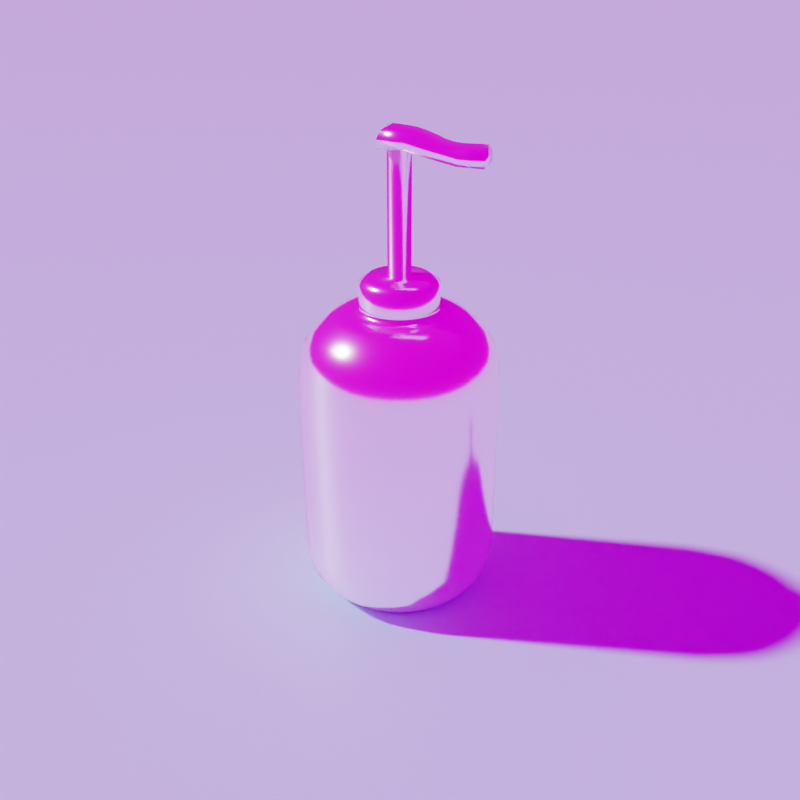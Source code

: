 # Source: SOAP.blend  (saved by Blender 2.82.7; exported with 4.5.12 LTS)
import bpy
from mathutils import Matrix  # noqa: F401  (used for matrix-valued properties, if any)

bpy.ops.wm.read_factory_settings(use_empty=True)
scene = bpy.context.scene
scene.name = 'Scene'

# ---- collections
col_collection = bpy.data.collections.new('Collection'); scene.collection.children.link(col_collection)

# ---- images (referenced by path relative to the original .blend; pixels are not part of the script)
import os
ASSET_DIR = os.environ.get("B2B_ASSET_DIR", "")  # directory of the original .blend (textures are referenced by path, not embedded)
HERE = os.path.dirname(os.path.abspath(__file__))  # packed textures are extracted next to this script under _unpacked/

def load_image(name, relpath, width, height, colorspace="sRGB"):
    """Load a texture the original file referenced (path relative to the .blend, or extracted next to this script)."""
    p = next((c for c in (os.path.join(HERE, relpath), os.path.join(ASSET_DIR, relpath)) if relpath and os.path.exists(c)), "")
    if p:
        img = bpy.data.images.load(p, check_existing=True)
        img.name = name
    else:  # same state as the original file: an image datablock whose file is absent (Cycles renders it pink)
        img = bpy.data.images.new(name, width, height)
        img.source = "FILE"
        img.filepath = "//" + (relpath or name)
    img.colorspace_settings.name = colorspace
    return img
img_cylinder_png = load_image('Cylinder.png', 'Cylinder.png', 1024, 1024, 'sRGB')
img_chinese_garden_1k_hdr = load_image('chinese_garden_1k.hdr', 'chinese_garden_1k.hdr', 1024, 1024, 'Linear Rec.709')

# ---- materials (node trees are filled in below, after node groups)
mat_material_001 = bpy.data.materials.new('Material.001')
mat_material_002 = bpy.data.materials.new('Material.002')

# ---- material node trees
mat_material_001.use_nodes = True; mat_material_001.node_tree.nodes.clear()
_N = mat_material_001.node_tree.nodes; _L = mat_material_001.node_tree.links
n0 = _N.new('ShaderNodeTexImage'); n0.name = 'Image Texture'; n0.location = (-330, 284)
n0.width = 200
n0.image = img_cylinder_png
n1 = _N.new('ShaderNodeOutputMaterial'); n1.name = 'Material Output'; n1.location = (300, 300)
n2 = _N.new('ShaderNodeBsdfPrincipled'); n2.name = 'Principled BSDF'; n2.location = (10, 300)
n2.distribution = 'GGX'
n2.subsurface_method = 'BURLEY'
n2.inputs[2].default_value = 0.1523
n2.inputs[3].default_value = 0.05
n2.inputs[19].default_value = 0.25
n2.inputs[20].default_value = 0.1705
n2.inputs[24].default_value = 0.06455
n2.inputs[27].default_value = (0.0, 0.0, 0.0, 1.0)
n2.inputs[28].default_value = 1.0
_L.new(n2.outputs[0], n1.inputs[0])
_L.new(n0.outputs[0], n2.inputs[0])
n1.is_active_output = True
mat_material_002.use_nodes = True; mat_material_002.node_tree.nodes.clear()
_N = mat_material_002.node_tree.nodes; _L = mat_material_002.node_tree.links
n0 = _N.new('ShaderNodeOutputMaterial'); n0.name = 'Material Output'; n0.location = (300, 300)
n1 = _N.new('ShaderNodeBsdfPrincipled'); n1.name = 'Principled BSDF'; n1.location = (10, 300)
n1.distribution = 'GGX'
n1.subsurface_method = 'BURLEY'
n1.inputs[0].default_value = (0.4726, 0.8464, 1.0, 1.0)
n1.inputs[3].default_value = 1.45
n1.inputs[27].default_value = (0.0, 0.0, 0.0, 1.0)
n1.inputs[28].default_value = 1.0
_L.new(n1.outputs[0], n0.inputs[0])
n0.is_active_output = True

# ---- world
world_world = bpy.data.worlds.new('World'); scene.world = world_world
world_world.use_nodes = True; world_world.node_tree.nodes.clear()
_N = world_world.node_tree.nodes; _L = world_world.node_tree.links
n0 = _N.new('ShaderNodeOutputWorld'); n0.name = 'World Output'; n0.location = (300, 300)
n1 = _N.new('ShaderNodeBackground'); n1.name = 'Background'; n1.location = (10, 300)
n2 = _N.new('ShaderNodeTexEnvironment'); n2.name = 'Environment Texture'; n2.location = (-280, 260)
n2.image = img_chinese_garden_1k_hdr
_L.new(n1.outputs[0], n0.inputs[0])
_L.new(n2.outputs[0], n1.inputs[0])
n0.is_active_output = True
world_world.color = (0.05088, 0.05088, 0.05088)
world_world.use_sun_shadow = False
world_world.sun_shadow_jitter_overblur = 0.0

# ---- cameras
cam_camera = bpy.data.cameras.new('Camera')
cam_camera.clip_end = 100.0
cam_camera.ortho_scale = 7.314

# ---- meshes
me_cylinder_001 = bpy.data.meshes.new('Cylinder.001')
me_cylinder_001.from_pydata([(0.0, 1.0, -1.0), (0.0, 1.0, 1.0), (0.1951, 0.9808, -1.0), (0.1951, 0.9808, 1.0), (0.3827, 0.9239, -1.0), (0.3827, 0.9239, 1.0), (0.5556, 0.8315, -1.0), (0.5556, 0.8315, 1.0), (0.7071, 0.7071, -1.0), (0.7071, 0.7071, 1.0), (0.8315, 0.5556, -1.0), (0.8315, 0.5556, 1.0), (0.9239, 0.3827, -1.0), (0.9239, 0.3827, 1.0), (0.9808, 0.1951, -1.0), (0.9808, 0.1951, 1.0), (1.0, 7.55e-08, -1.0), (1.0, 7.55e-08, 1.0), (0.9808, -0.1951, -1.0), (0.9808, -0.1951, 1.0), (0.9239, -0.3827, -1.0), (0.9239, -0.3827, 1.0), (0.8315, -0.5556, -1.0), (0.8315, -0.5556, 1.0), (0.7071, -0.7071, -1.0), (0.7071, -0.7071, 1.0), (0.5556, -0.8315, -1.0), (0.5556, -0.8315, 1.0), (0.3827, -0.9239, -1.0), (0.3827, -0.9239, 1.0), (0.1951, -0.9808, -1.0), (0.1951, -0.9808, 1.0), (-3.258e-07, -1.0, -1.0), (-3.258e-07, -1.0, 1.0), (-0.1951, -0.9808, -1.0), (-0.1951, -0.9808, 1.0), (-0.3827, -0.9239, -1.0), (-0.3827, -0.9239, 1.0), (-0.5556, -0.8315, -1.0), (-0.5556, -0.8315, 1.0), (-0.7071, -0.7071, -1.0), (-0.7071, -0.7071, 1.0), (-0.8315, -0.5556, -1.0), (-0.8315, -0.5556, 1.0), (-0.9239, -0.3827, -1.0), (-0.9239, -0.3827, 1.0), (-0.9808, -0.1951, -1.0), (-0.9808, -0.1951, 1.0), (-1.0, 9.656e-07, -1.0), (-1.0, 9.656e-07, 1.0), (-0.9808, 0.1951, -1.0), (-0.9808, 0.1951, 1.0), (-0.9239, 0.3827, -1.0), (-0.9239, 0.3827, 1.0), (-0.8315, 0.5556, -1.0), (-0.8315, 0.5556, 1.0), (-0.7071, 0.7071, -1.0), (-0.7071, 0.7071, 1.0), (-0.5556, 0.8315, -1.0), (-0.5556, 0.8315, 1.0), (-0.3827, 0.9239, -1.0), (-0.3827, 0.9239, 1.0), (-0.1951, 0.9808, -1.0), (-0.1951, 0.9808, 1.0), (1.243e-09, 0.8337, 1.406), (0.1627, 0.8177, 1.406), (0.3191, 0.7703, 1.406), (0.4632, 0.6932, 1.406), (0.5895, 0.5895, 1.406), (0.6932, 0.4632, 1.406), (0.7703, 0.3191, 1.406), (0.8177, 0.1627, 1.406), (0.8337, 1.15e-07, 1.406), (0.8177, -0.1627, 1.406), (0.7703, -0.3191, 1.406), (0.6932, -0.4632, 1.406), (0.5895, -0.5895, 1.406), (0.4632, -0.6932, 1.406), (0.3191, -0.7703, 1.406), (0.1627, -0.8177, 1.406), (-2.704e-07, -0.8337, 1.406), (-0.1627, -0.8177, 1.406), (-0.3191, -0.7703, 1.406), (-0.4632, -0.6932, 1.406), (-0.5895, -0.5895, 1.406), (-0.6932, -0.4632, 1.406), (-0.7703, -0.3191, 1.406), (-0.8177, -0.1627, 1.406), (-0.8337, 8.571e-07, 1.406), (-0.8177, 0.1627, 1.406), (-0.7703, 0.3191, 1.406), (-0.6932, 0.4632, 1.406), (-0.5895, 0.5895, 1.406), (-0.4632, 0.6932, 1.406), (-0.3191, 0.7703, 1.406), (-0.1627, 0.8177, 1.406), (2.182e-08, 0.8337, -1.406), (0.1627, 0.8177, -1.406), (0.3191, 0.7703, -1.406), (0.4632, 0.6932, -1.406), (0.5895, 0.5895, -1.406), (0.6932, 0.4632, -1.406), (0.7703, 0.3191, -1.406), (0.8177, 0.1627, -1.406), (0.8337, 1.162e-07, -1.406), (0.8177, -0.1627, -1.406), (0.7703, -0.3191, -1.406), (0.6932, -0.4632, -1.406), (0.5895, -0.5895, -1.406), (0.4632, -0.6932, -1.406), (0.3191, -0.7703, -1.406), (0.1627, -0.8177, -1.406), (-2.498e-07, -0.8337, -1.406), (-0.1627, -0.8177, -1.406), (-0.3191, -0.7703, -1.406), (-0.4632, -0.6932, -1.406), (-0.5895, -0.5895, -1.406), (-0.6932, -0.4632, -1.406), (-0.7703, -0.3191, -1.406), (-0.8177, -0.1627, -1.406), (-0.8337, 8.583e-07, -1.406), (-0.8177, 0.1627, -1.406), (-0.7703, 0.3191, -1.406), (-0.6932, 0.4632, -1.406), (-0.5895, 0.5895, -1.406), (-0.4632, 0.6932, -1.406), (-0.3191, 0.7703, -1.406), (-0.1627, 0.8177, -1.406), (2.32e-08, 0.6696, 1.549), (0.1306, 0.6567, 1.549), (0.2562, 0.6186, 1.549), (0.372, 0.5567, 1.549), (0.4735, 0.4735, 1.549), (0.5567, 0.372, 1.549), (0.6186, 0.2562, 1.549), (0.6567, 0.1306, 1.549), (0.6696, 1.578e-07, 1.549), (0.6567, -0.1306, 1.549), (0.6186, -0.2562, 1.549), (0.5567, -0.372, 1.549), (0.4735, -0.4735, 1.549), (0.372, -0.5567, 1.549), (0.2562, -0.6186, 1.549), (0.1306, -0.6567, 1.549), (-1.95e-07, -0.6696, 1.549), (-0.1306, -0.6567, 1.549), (-0.2562, -0.6186, 1.549), (-0.372, -0.5567, 1.549), (-0.4735, -0.4735, 1.549), (-0.5567, -0.372, 1.549), (-0.6186, -0.2562, 1.549), (-0.6567, -0.1306, 1.549), (-0.6696, 7.538e-07, 1.549), (-0.6567, 0.1306, 1.549), (-0.6186, 0.2562, 1.549), (-0.5567, 0.372, 1.549), (-0.4735, 0.4735, 1.549), (-0.372, 0.5567, 1.549), (-0.2562, 0.6186, 1.549), (-0.1306, 0.6567, 1.549), (4.711e-08, 0.6696, -1.549), (0.1306, 0.6567, -1.549), (0.2562, 0.6186, -1.549), (0.372, 0.5567, -1.549), (0.4735, 0.4735, -1.549), (0.5567, 0.372, -1.549), (0.6186, 0.2562, -1.549), (0.6567, 0.1306, -1.549), (0.6696, 1.544e-07, -1.549), (0.6567, -0.1306, -1.549), (0.6186, -0.2562, -1.549), (0.5567, -0.372, -1.549), (0.4735, -0.4735, -1.549), (0.372, -0.5567, -1.549), (0.2562, -0.6186, -1.549), (0.1306, -0.6567, -1.549), (-1.711e-07, -0.6696, -1.549), (-0.1306, -0.6567, -1.549), (-0.2562, -0.6186, -1.549), (-0.372, -0.5567, -1.549), (-0.4735, -0.4735, -1.549), (-0.5567, -0.372, -1.549), (-0.6186, -0.2562, -1.549), (-0.6567, -0.1306, -1.549), (-0.6696, 7.504e-07, -1.549), (-0.6567, 0.1306, -1.549), (-0.6186, 0.2562, -1.549), (-0.5567, 0.372, -1.549), (-0.4735, 0.4735, -1.549), (-0.372, 0.5567, -1.549), (-0.2562, 0.6186, -1.549), (-0.1306, 0.6567, -1.549), (0.8786, 0.3639, 1.248), (0.9328, 0.1855, 1.248), (0.1855, -0.9328, 1.248), (-3.126e-07, -0.951, 1.248), (-0.951, 9.336e-07, 1.248), (-0.9328, 0.1855, 1.248), (0.3639, 0.8786, 1.248), (0.5284, 0.7908, 1.248), (0.7908, -0.5284, 1.248), (0.6725, -0.6725, 1.248), (-0.6725, -0.6725, 1.248), (-0.7908, -0.5284, 1.248), (-0.5284, 0.7908, 1.248), (-0.3639, 0.8786, 1.248), (0.951, 8.704e-08, 1.248), (-0.1855, -0.9328, 1.248), (-0.8786, 0.3639, 1.248), (0.6725, 0.6725, 1.248), (0.5284, -0.7908, 1.248), (-0.8786, -0.3639, 1.248), (-0.1855, 0.9328, 1.248), (0.9328, -0.1855, 1.248), (-0.3639, -0.8786, 1.248), (-0.7908, 0.5284, 1.248), (0.7908, 0.5284, 1.248), (0.3639, -0.8786, 1.248), (-0.9328, -0.1855, 1.248), (-2.757e-09, 0.951, 1.248), (0.1855, 0.9328, 1.248), (0.8786, -0.3639, 1.248), (-0.5284, -0.7908, 1.248), (-0.6725, 0.6725, 1.248), (0.5284, 0.7908, -1.248), (0.3639, 0.8786, -1.248), (0.6725, -0.6725, -1.248), (0.7908, -0.5284, -1.248), (-0.7908, -0.5284, -1.248), (-0.6725, -0.6725, -1.248), (-0.3639, 0.8786, -1.248), (-0.5284, 0.7908, -1.248), (0.951, 8.769e-08, -1.248), (0.9328, 0.1855, -1.248), (-0.1855, -0.9328, -1.248), (-3.02e-07, -0.951, -1.248), (-0.8786, 0.3639, -1.248), (-0.9328, 0.1855, -1.248), (0.6725, 0.6725, -1.248), (0.5284, -0.7908, -1.248), (-0.8786, -0.3639, -1.248), (-0.1855, 0.9328, -1.248), (0.9328, -0.1855, -1.248), (-0.3639, -0.8786, -1.248), (-0.7908, 0.5284, -1.248), (0.7908, 0.5284, -1.248), (0.3639, -0.8786, -1.248), (-0.9328, -0.1855, -1.248), (0.1855, 0.9328, -1.248), (7.917e-09, 0.951, -1.248), (0.8786, -0.3639, -1.248), (-0.5284, -0.7908, -1.248), (-0.6725, 0.6725, -1.248), (0.8786, 0.3639, -1.248), (0.1855, -0.9328, -1.248), (-0.951, 9.342e-07, -1.248), (6.269e-08, 0.5173, -1.611), (0.1009, 0.5073, -1.611), (0.198, 0.4779, -1.611), (0.2874, 0.4301, -1.611), (0.3658, 0.3658, -1.611), (0.4301, 0.2874, -1.611), (0.4779, 0.198, -1.611), (0.5073, 0.1009, -1.611), (0.5173, 1.888e-07, -1.611), (0.5073, -0.1009, -1.611), (0.4779, -0.198, -1.611), (0.4301, -0.2874, -1.611), (0.3658, -0.3658, -1.611), (0.2874, -0.4301, -1.611), (0.198, -0.4779, -1.611), (0.1009, -0.5073, -1.611), (-1.059e-07, -0.5173, -1.611), (-0.1009, -0.5073, -1.611), (-0.198, -0.4779, -1.611), (-0.2874, -0.4301, -1.611), (-0.3658, -0.3658, -1.611), (-0.4301, -0.2874, -1.611), (-0.4779, -0.198, -1.611), (-0.5073, -0.1009, -1.611), (-0.5173, 6.492e-07, -1.611), (-0.5073, 0.1009, -1.611), (-0.4779, 0.198, -1.611), (-0.4301, 0.2874, -1.611), (-0.3658, 0.3658, -1.611), (-0.2874, 0.4301, -1.611), (-0.198, 0.4779, -1.611), (-0.1009, 0.5073, -1.611), (7.981e-08, 0.3968, -1.611), (0.07741, 0.3892, -1.611), (0.1518, 0.3666, -1.611), (0.2204, 0.3299, -1.611), (0.2806, 0.2806, -1.611), (0.3299, 0.2204, -1.611), (0.3666, 0.1518, -1.611), (0.3892, 0.07741, -1.611), (0.3968, 2.168e-07, -1.611), (0.3892, -0.07741, -1.611), (0.3666, -0.1518, -1.611), (0.3299, -0.2204, -1.611), (0.2806, -0.2806, -1.611), (0.2204, -0.3299, -1.611), (0.1518, -0.3666, -1.611), (0.07741, -0.3892, -1.611), (-4.948e-08, -0.3968, -1.611), (-0.07741, -0.3892, -1.611), (-0.1518, -0.3666, -1.611), (-0.2204, -0.3299, -1.611), (-0.2806, -0.2806, -1.611), (-0.3299, -0.2204, -1.611), (-0.3666, -0.1518, -1.611), (-0.3892, -0.07741, -1.611), (-0.3968, 5.7e-07, -1.611), (-0.3892, 0.07741, -1.611), (-0.3666, 0.1518, -1.611), (-0.3299, 0.2204, -1.611), (-0.2806, 0.2806, -1.611), (-0.2204, 0.3299, -1.611), (-0.1518, 0.3666, -1.611), (-0.07741, 0.3892, -1.611), (2.43e-08, 0.3995, -1.892), (0.07795, 0.3919, -1.892), (0.1529, 0.3691, -1.892), (0.222, 0.3322, -1.892), (0.2825, 0.2825, -1.892), (0.3322, 0.222, -1.892), (0.3691, 0.1529, -1.892), (0.3919, 0.07795, -1.892), (0.3995, 2.162e-07, -1.892), (0.3919, -0.07795, -1.892), (0.3691, -0.1529, -1.892), (0.3322, -0.222, -1.892), (0.2825, -0.2825, -1.892), (0.222, -0.3322, -1.892), (0.1529, -0.3691, -1.892), (0.07795, -0.3919, -1.892), (-1.059e-07, -0.3995, -1.892), (-0.07795, -0.3919, -1.892), (-0.1529, -0.3691, -1.892), (-0.222, -0.3322, -1.892), (-0.2825, -0.2825, -1.892), (-0.3322, -0.222, -1.892), (-0.3691, -0.1529, -1.892), (-0.3919, -0.07795, -1.892), (-0.3995, 5.719e-07, -1.892), (-0.3919, 0.07795, -1.892), (-0.3691, 0.1529, -1.892), (-0.3322, 0.222, -1.892), (-0.2825, 0.2825, -1.892), (-0.222, 0.3322, -1.892), (-0.1529, 0.3691, -1.892), (-0.07794, 0.3919, -1.892), (3.132e-08, 0.308, -1.955), (0.06009, 0.3021, -1.955), (0.1179, 0.2846, -1.955), (0.1711, 0.2561, -1.955), (0.2178, 0.2178, -1.955), (0.2561, 0.1711, -1.955), (0.2846, 0.1179, -1.955), (0.3021, 0.06009, -1.955), (0.308, 2.384e-07, -1.955), (0.3021, -0.06009, -1.955), (0.2846, -0.1179, -1.955), (0.2561, -0.1711, -1.955), (0.2178, -0.2178, -1.955), (0.1711, -0.2561, -1.955), (0.1179, -0.2846, -1.955), (0.06009, -0.3021, -1.955), (-6.904e-08, -0.308, -1.955), (-0.06009, -0.3021, -1.955), (-0.1179, -0.2846, -1.955), (-0.1711, -0.2561, -1.955), (-0.2178, -0.2178, -1.955), (-0.2561, -0.1711, -1.955), (-0.2846, -0.1179, -1.955), (-0.3021, -0.06009, -1.955), (-0.308, 5.125e-07, -1.955), (-0.3021, 0.06009, -1.955), (-0.2846, 0.1179, -1.955), (-0.2561, 0.1711, -1.955), (-0.2178, 0.2178, -1.955), (-0.1711, 0.2561, -1.955), (-0.1179, 0.2846, -1.955), (-0.06009, 0.3021, -1.955), (4.282e-08, 0.1167, -1.955), (0.02276, 0.1144, -1.955), (0.04464, 0.1078, -1.955), (0.06481, 0.097, -1.955), (0.08249, 0.08249, -1.955), (0.097, 0.06481, -1.955), (0.1078, 0.04464, -1.955), (0.1144, 0.02276, -1.955), (0.1167, 2.87e-07, -1.955), (0.1144, -0.02276, -1.955), (0.1078, -0.04464, -1.955), (0.097, -0.06481, -1.955), (0.08249, -0.08249, -1.955), (0.06481, -0.09699, -1.955), (0.04464, -0.1078, -1.955), (0.02276, -0.1144, -1.955), (4.806e-09, -0.1167, -1.955), (-0.02276, -0.1144, -1.955), (-0.04464, -0.1078, -1.955), (-0.06481, -0.09699, -1.955), (-0.08249, -0.08249, -1.955), (-0.097, -0.06481, -1.955), (-0.1078, -0.04464, -1.955), (-0.1144, -0.02276, -1.955), (-0.1167, 3.908e-07, -1.955), (-0.1144, 0.02276, -1.955), (-0.1078, 0.04464, -1.955), (-0.09699, 0.06481, -1.955), (-0.08249, 0.08249, -1.955), (-0.06481, 0.097, -1.955), (-0.04464, 0.1078, -1.955), (-0.02276, 0.1144, -1.955), (1.06e-07, 0.1167, -3.28), (0.02276, 0.1144, -3.277), (0.04464, 0.1078, -3.274), (0.06481, 0.097, -3.272), (0.08249, 0.08249, -3.271), (0.097, 0.06481, -3.271), (0.1078, 0.04464, -3.273), (0.1144, 0.02276, -3.276), (0.1167, 2.87e-07, -3.28), (0.1144, -0.02276, -3.276), (0.1078, -0.04464, -3.273), (0.097, -0.06481, -3.271), (0.08249, -0.08249, -3.271), (0.06481, -0.09699, -3.272), (0.04464, -0.1078, -3.274), (0.02276, -0.1144, -3.277), (6.803e-08, -0.1167, -3.28), (-0.02276, -0.1144, -3.283), (-0.04464, -0.1078, -3.287), (-0.06481, -0.09699, -3.292), (-0.08249, -0.08249, -3.297), (-0.09699, -0.06481, -3.302), (-0.1078, -0.04464, -3.308), (-0.1144, -0.02276, -3.314), (-0.1167, 3.908e-07, -3.32), (-0.1144, 0.02276, -3.314), (-0.1078, 0.04464, -3.308), (-0.09699, 0.06481, -3.302), (-0.08249, 0.08249, -3.297), (-0.06481, 0.097, -3.292), (-0.04464, 0.1078, -3.287), (-0.02276, 0.1144, -3.283), (-0.172, -0.1628, -3.207), (-0.172, 0.1628, -3.207), (0.8351, -0.1628, -3.091), (0.8351, 0.1628, -3.091), (0.07978, 0.1628, -3.207), (0.3316, 0.1628, -3.146), (0.5833, 0.1628, -3.093), (0.5833, -0.1628, -3.093), (0.3316, -0.1628, -3.146), (0.07978, -0.1628, -3.207), (-0.08185, -0.07119, -3.395), (-0.172, -0.1628, -3.291), (-0.1456, -0.136, -3.365), (-0.08185, 0.07119, -3.395), (-0.172, 0.1628, -3.291), (-0.1456, 0.136, -3.365), (0.7451, -0.07119, -3.26), (0.8351, -0.1628, -3.176), (0.8088, -0.136, -3.24), (0.7451, 0.07119, -3.26), (0.8351, 0.1628, -3.176), (0.8088, 0.136, -3.24), (0.6733, 0.07119, -3.257), (0.4989, 0.07119, -3.262), (0.5833, 0.1628, -3.169), (0.585, 0.07119, -3.255), (0.587, 0.1241, -3.243), (0.5493, 0.136, -3.233), (0.6323, 0.136, -3.235), (0.416, 0.07119, -3.284), (0.247, 0.07119, -3.349), (0.3316, 0.1628, -3.224), (0.3315, 0.07119, -3.319), (0.3346, 0.1241, -3.302), (0.2974, 0.136, -3.304), (0.3804, 0.136, -3.27), (0.07978, 0.1628, -3.284), (0.1643, 0.07119, -3.371), (-0.01036, 0.07119, -3.391), (0.1286, 0.136, -3.346), (0.08059, 0.1241, -3.365), (0.07814, 0.07119, -3.384), (0.03769, 0.136, -3.355), (-0.01036, -0.07119, -3.391), (0.1643, -0.07119, -3.371), (0.07978, -0.1628, -3.284), (0.07814, -0.07119, -3.384), (0.08059, -0.1241, -3.365), (0.1286, -0.136, -3.346), (0.03769, -0.136, -3.355), (0.247, -0.07119, -3.349), (0.416, -0.07119, -3.284), (0.3316, -0.1628, -3.224), (0.3315, -0.07119, -3.319), (0.3346, -0.1241, -3.302), (0.3804, -0.136, -3.27), (0.2974, -0.136, -3.304), (0.5833, -0.1628, -3.169), (0.4989, -0.07119, -3.262), (0.6733, -0.07119, -3.257), (0.5493, -0.136, -3.233), (0.587, -0.1241, -3.243), (0.585, -0.07119, -3.255), (0.6323, -0.136, -3.235), (0.3304, 0.2208, -1.669), (0.281, 0.281, -1.669), (6.833e-08, 0.3974, -1.669), (-0.07752, 0.3897, -1.669), (-0.2208, -0.3304, -1.669), (-0.1521, -0.3671, -1.669), (0.3671, 0.1521, -1.669), (-0.281, -0.281, -1.669), (0.3897, 0.07752, -1.669), (-0.3304, -0.2208, -1.669), (0.3974, 2.167e-07, -1.669), (-0.3671, -0.1521, -1.669), (0.3897, -0.07752, -1.669), (-0.3897, -0.07752, -1.669), (0.3671, -0.1521, -1.669), (-0.3974, 5.704e-07, -1.669), (0.3304, -0.2208, -1.669), (-0.3897, 0.07752, -1.669), (0.281, -0.281, -1.669), (-0.3671, 0.1521, -1.669), (0.2208, -0.3304, -1.669), (-0.3304, 0.2208, -1.669), (0.1521, -0.3671, -1.669), (0.07752, 0.3897, -1.669), (-0.281, 0.281, -1.669), (0.07752, -0.3897, -1.669), (0.1521, 0.3671, -1.669), (-0.2208, 0.3304, -1.669), (-6.115e-08, -0.3974, -1.669), (0.2208, 0.3304, -1.669), (-0.1521, 0.3671, -1.669), (-0.07752, -0.3897, -1.669)], [], [(0, 1, 3, 2), (2, 3, 5, 4), (4, 5, 7, 6), (6, 7, 9, 8), (8, 9, 11, 10), (10, 11, 13, 12), (12, 13, 15, 14), (14, 15, 17, 16), (16, 17, 19, 18), (18, 19, 21, 20), (20, 21, 23, 22), (22, 23, 25, 24), (24, 25, 27, 26), (26, 27, 29, 28), (28, 29, 31, 30), (30, 31, 33, 32), (32, 33, 35, 34), (34, 35, 37, 36), (36, 37, 39, 38), (38, 39, 41, 40), (40, 41, 43, 42), (42, 43, 45, 44), (44, 45, 47, 46), (46, 47, 49, 48), (48, 49, 51, 50), (50, 51, 53, 52), (52, 53, 55, 54), (54, 55, 57, 56), (56, 57, 59, 58), (58, 59, 61, 60), (193, 192, 70, 71), (60, 61, 63, 62), (62, 63, 1, 0), (225, 224, 99, 98), (126, 127, 191, 190), (195, 194, 79, 80), (197, 196, 88, 89), (199, 198, 66, 67), (201, 200, 75, 76), (203, 202, 84, 85), (205, 204, 93, 94), (206, 193, 71, 72), (207, 195, 80, 81), (208, 197, 89, 90), (209, 199, 67, 68), (210, 201, 76, 77), (211, 203, 85, 86), (212, 205, 94, 95), (213, 206, 72, 73), (214, 207, 81, 82), (215, 208, 90, 91), (216, 209, 68, 69), (217, 210, 77, 78), (218, 211, 86, 87), (220, 219, 64, 65), (219, 212, 95, 64), (221, 213, 73, 74), (222, 214, 82, 83), (223, 215, 91, 92), (192, 216, 69, 70), (194, 217, 78, 79), (196, 218, 87, 88), (198, 220, 65, 66), (200, 221, 74, 75), (202, 222, 83, 84), (204, 223, 92, 93), (80, 79, 143, 144), (227, 226, 108, 107), (229, 228, 117, 116), (231, 230, 126, 125), (233, 232, 104, 103), (235, 234, 113, 112), (237, 236, 122, 121), (224, 238, 100, 99), (226, 239, 109, 108), (228, 240, 118, 117), (230, 241, 127, 126), (232, 242, 105, 104), (234, 243, 114, 113), (236, 244, 123, 122), (238, 245, 101, 100), (239, 246, 110, 109), (240, 247, 119, 118), (249, 248, 97, 96), (241, 249, 96, 127), (242, 250, 106, 105), (243, 251, 115, 114), (244, 252, 124, 123), (245, 253, 102, 101), (246, 254, 111, 110), (247, 255, 120, 119), (248, 225, 98, 97), (250, 227, 107, 106), (251, 229, 116, 115), (252, 231, 125, 124), (253, 233, 103, 102), (254, 235, 112, 111), (255, 237, 121, 120), (129, 128, 159, 158, 157, 156, 155, 154, 153, 152, 151, 150, 149, 148, 147, 146, 145, 144, 143, 142, 141, 140, 139, 138, 137, 136, 135, 134, 133, 132, 131, 130), (184, 185, 281, 280), (100, 101, 165, 164), (81, 80, 144, 145), (127, 96, 160, 191), (101, 102, 166, 165), (82, 81, 145, 146), (102, 103, 167, 166), (83, 82, 146, 147), (103, 104, 168, 167), (84, 83, 147, 148), (104, 105, 169, 168), (85, 84, 148, 149), (105, 106, 170, 169), (86, 85, 149, 150), (106, 107, 171, 170), (87, 86, 150, 151), (107, 108, 172, 171), (88, 87, 151, 152), (108, 109, 173, 172), (89, 88, 152, 153), (109, 110, 174, 173), (90, 89, 153, 154), (110, 111, 175, 174), (91, 90, 154, 155), (65, 64, 128, 129), (111, 112, 176, 175), (92, 91, 155, 156), (66, 65, 129, 130), (112, 113, 177, 176), (93, 92, 156, 157), (67, 66, 130, 131), (113, 114, 178, 177), (94, 93, 157, 158), (68, 67, 131, 132), (114, 115, 179, 178), (95, 94, 158, 159), (69, 68, 132, 133), (115, 116, 180, 179), (64, 95, 159, 128), (70, 69, 133, 134), (116, 117, 181, 180), (71, 70, 134, 135), (117, 118, 182, 181), (72, 71, 135, 136), (118, 119, 183, 182), (73, 72, 136, 137), (119, 120, 184, 183), (74, 73, 137, 138), (120, 121, 185, 184), (75, 74, 138, 139), (121, 122, 186, 185), (76, 75, 139, 140), (122, 123, 187, 186), (96, 97, 161, 160), (77, 76, 140, 141), (123, 124, 188, 187), (97, 98, 162, 161), (78, 77, 141, 142), (124, 125, 189, 188), (98, 99, 163, 162), (79, 78, 142, 143), (125, 126, 190, 189), (99, 100, 164, 163), (59, 57, 223, 204), (41, 39, 222, 202), (23, 21, 221, 200), (5, 3, 220, 198), (49, 47, 218, 196), (31, 29, 217, 194), (13, 11, 216, 192), (57, 55, 215, 223), (39, 37, 214, 222), (21, 19, 213, 221), (1, 63, 212, 219), (3, 1, 219, 220), (47, 45, 211, 218), (29, 27, 210, 217), (11, 9, 209, 216), (55, 53, 208, 215), (37, 35, 207, 214), (19, 17, 206, 213), (63, 61, 205, 212), (45, 43, 203, 211), (27, 25, 201, 210), (9, 7, 199, 209), (53, 51, 197, 208), (35, 33, 195, 207), (17, 15, 193, 206), (61, 59, 204, 205), (43, 41, 202, 203), (25, 23, 200, 201), (7, 5, 198, 199), (51, 49, 196, 197), (33, 31, 194, 195), (15, 13, 192, 193), (48, 50, 237, 255), (30, 32, 235, 254), (12, 14, 233, 253), (56, 58, 231, 252), (38, 40, 229, 251), (20, 22, 227, 250), (2, 4, 225, 248), (46, 48, 255, 247), (28, 30, 254, 246), (10, 12, 253, 245), (54, 56, 252, 244), (36, 38, 251, 243), (18, 20, 250, 242), (62, 0, 249, 241), (0, 2, 248, 249), (44, 46, 247, 240), (26, 28, 246, 239), (8, 10, 245, 238), (52, 54, 244, 236), (34, 36, 243, 234), (16, 18, 242, 232), (60, 62, 241, 230), (42, 44, 240, 228), (24, 26, 239, 226), (6, 8, 238, 224), (50, 52, 236, 237), (32, 34, 234, 235), (14, 16, 232, 233), (58, 60, 230, 231), (40, 42, 228, 229), (22, 24, 226, 227), (4, 6, 224, 225), (257, 258, 290, 289), (171, 172, 268, 267), (185, 186, 282, 281), (172, 173, 269, 268), (186, 187, 283, 282), (173, 174, 270, 269), (160, 161, 257, 256), (187, 188, 284, 283), (174, 175, 271, 270), (161, 162, 258, 257), (188, 189, 285, 284), (175, 176, 272, 271), (162, 163, 259, 258), (189, 190, 286, 285), (176, 177, 273, 272), (163, 164, 260, 259), (190, 191, 287, 286), (177, 178, 274, 273), (164, 165, 261, 260), (191, 160, 256, 287), (178, 179, 275, 274), (165, 166, 262, 261), (179, 180, 276, 275), (166, 167, 263, 262), (180, 181, 277, 276), (167, 168, 264, 263), (181, 182, 278, 277), (168, 169, 265, 264), (182, 183, 279, 278), (169, 170, 266, 265), (183, 184, 280, 279), (170, 171, 267, 266), (513, 512, 325, 324), (284, 285, 317, 316), (271, 272, 304, 303), (258, 259, 291, 290), (285, 286, 318, 317), (272, 273, 305, 304), (259, 260, 292, 291), (286, 287, 319, 318), (273, 274, 306, 305), (260, 261, 293, 292), (287, 256, 288, 319), (274, 275, 307, 306), (261, 262, 294, 293), (275, 276, 308, 307), (262, 263, 295, 294), (276, 277, 309, 308), (263, 264, 296, 295), (277, 278, 310, 309), (264, 265, 297, 296), (278, 279, 311, 310), (265, 266, 298, 297), (279, 280, 312, 311), (266, 267, 299, 298), (280, 281, 313, 312), (267, 268, 300, 299), (281, 282, 314, 313), (268, 269, 301, 300), (282, 283, 315, 314), (269, 270, 302, 301), (256, 257, 289, 288), (283, 284, 316, 315), (270, 271, 303, 302), (327, 328, 360, 359), (515, 514, 320, 351), (517, 516, 339, 338), (512, 518, 326, 325), (516, 519, 340, 339), (518, 520, 327, 326), (519, 521, 341, 340), (520, 522, 328, 327), (521, 523, 342, 341), (522, 524, 329, 328), (523, 525, 343, 342), (524, 526, 330, 329), (525, 527, 344, 343), (526, 528, 331, 330), (527, 529, 345, 344), (528, 530, 332, 331), (529, 531, 346, 345), (530, 532, 333, 332), (531, 533, 347, 346), (532, 534, 334, 333), (514, 535, 321, 320), (533, 536, 348, 347), (534, 537, 335, 334), (535, 538, 322, 321), (536, 539, 349, 348), (537, 540, 336, 335), (538, 541, 323, 322), (539, 542, 350, 349), (540, 543, 337, 336), (541, 513, 324, 323), (542, 515, 351, 350), (543, 517, 338, 337), (362, 363, 395, 394), (341, 342, 374, 373), (328, 329, 361, 360), (342, 343, 375, 374), (329, 330, 362, 361), (343, 344, 376, 375), (330, 331, 363, 362), (344, 345, 377, 376), (331, 332, 364, 363), (345, 346, 378, 377), (332, 333, 365, 364), (346, 347, 379, 378), (333, 334, 366, 365), (320, 321, 353, 352), (347, 348, 380, 379), (334, 335, 367, 366), (321, 322, 354, 353), (348, 349, 381, 380), (335, 336, 368, 367), (322, 323, 355, 354), (349, 350, 382, 381), (336, 337, 369, 368), (323, 324, 356, 355), (350, 351, 383, 382), (337, 338, 370, 369), (324, 325, 357, 356), (351, 320, 352, 383), (338, 339, 371, 370), (325, 326, 358, 357), (339, 340, 372, 371), (326, 327, 359, 358), (340, 341, 373, 372), (397, 398, 430, 429), (376, 377, 409, 408), (363, 364, 396, 395), (377, 378, 410, 409), (364, 365, 397, 396), (378, 379, 411, 410), (365, 366, 398, 397), (352, 353, 385, 384), (379, 380, 412, 411), (366, 367, 399, 398), (353, 354, 386, 385), (380, 381, 413, 412), (367, 368, 400, 399), (354, 355, 387, 386), (381, 382, 414, 413), (368, 369, 401, 400), (355, 356, 388, 387), (382, 383, 415, 414), (369, 370, 402, 401), (356, 357, 389, 388), (383, 352, 384, 415), (370, 371, 403, 402), (357, 358, 390, 389), (371, 372, 404, 403), (358, 359, 391, 390), (372, 373, 405, 404), (359, 360, 392, 391), (373, 374, 406, 405), (360, 361, 393, 392), (374, 375, 407, 406), (361, 362, 394, 393), (375, 376, 408, 407), (416, 417, 418, 419, 420, 421, 422, 423, 424, 425, 426, 427, 428, 429, 430, 431, 432, 433, 434, 435, 436, 437, 438, 439, 440, 441, 442, 443, 444, 445, 446, 447), (384, 385, 417, 416), (411, 412, 444, 443), (398, 399, 431, 430), (385, 386, 418, 417), (412, 413, 445, 444), (399, 400, 432, 431), (386, 387, 419, 418), (413, 414, 446, 445), (400, 401, 433, 432), (387, 388, 420, 419), (414, 415, 447, 446), (401, 402, 434, 433), (388, 389, 421, 420), (415, 384, 416, 447), (402, 403, 435, 434), (389, 390, 422, 421), (403, 404, 436, 435), (390, 391, 423, 422), (404, 405, 437, 436), (391, 392, 424, 423), (405, 406, 438, 437), (392, 393, 425, 424), (406, 407, 439, 438), (393, 394, 426, 425), (407, 408, 440, 439), (394, 395, 427, 426), (408, 409, 441, 440), (395, 396, 428, 427), (409, 410, 442, 441), (396, 397, 429, 428), (410, 411, 443, 442), (493, 457, 448, 459), (479, 453, 454, 472), (465, 450, 455, 505), (462, 449, 452, 484), (468, 451, 450, 465), (452, 449, 448, 457), (451, 454, 455, 450), (454, 453, 456, 455), (453, 452, 457, 456), (459, 448, 449, 462), (500, 456, 457, 493), (484, 452, 453, 479), (472, 454, 451, 468), (505, 455, 456, 500), (470, 467, 464, 507), (485, 478, 498, 492), (477, 471, 506, 499), (470, 473, 474, 476), (471, 475, 474, 473), (472, 476, 474, 475), (477, 480, 481, 483), (478, 482, 481, 480), (479, 483, 481, 482), (484, 487, 488, 490), (485, 489, 488, 487), (486, 490, 488, 489), (491, 494, 495, 497), (492, 496, 495, 494), (493, 497, 495, 496), (498, 501, 502, 504), (499, 503, 502, 501), (500, 504, 502, 503), (505, 508, 509, 511), (506, 510, 509, 508), (507, 511, 509, 510), (461, 458, 460, 463), (463, 460, 459, 462), (486, 461, 463, 490), (490, 463, 462, 484), (464, 467, 469, 466), (466, 469, 468, 465), (507, 464, 466, 511), (511, 466, 465, 505), (467, 470, 476, 469), (469, 476, 472, 468), (471, 477, 483, 475), (475, 483, 479, 472), (478, 485, 487, 482), (482, 487, 484, 479), (458, 491, 497, 460), (460, 497, 493, 459), (492, 498, 504, 496), (496, 504, 500, 493), (499, 506, 508, 503), (503, 508, 505, 500), (485, 492, 494, 489), (489, 494, 491, 486), (477, 499, 501, 480), (480, 501, 498, 478), (470, 507, 510, 473), (473, 510, 506, 471), (461, 486, 491, 458), (305, 306, 517, 543), (318, 319, 515, 542), (291, 292, 513, 541), (304, 305, 543, 540), (317, 318, 542, 539), (290, 291, 541, 538), (303, 304, 540, 537), (316, 317, 539, 536), (289, 290, 538, 535), (302, 303, 537, 534), (315, 316, 536, 533), (288, 289, 535, 514), (301, 302, 534, 532), (314, 315, 533, 531), (300, 301, 532, 530), (313, 314, 531, 529), (299, 300, 530, 528), (312, 313, 529, 527), (298, 299, 528, 526), (311, 312, 527, 525), (297, 298, 526, 524), (310, 311, 525, 523), (296, 297, 524, 522), (309, 310, 523, 521), (295, 296, 522, 520), (308, 309, 521, 519), (294, 295, 520, 518), (307, 308, 519, 516), (293, 294, 518, 512), (306, 307, 516, 517), (319, 288, 514, 515), (292, 293, 512, 513)])
me_cylinder_001.polygons.foreach_set('use_smooth', [True] * 512)
_uv = me_cylinder_001.uv_layers.new(name='UVMap')
_uv.uv.foreach_set('vector', [0.3598, 0.1055, 0.3598, 0.4013, 0.3322, 0.4011, 0.3322, 0.1053, 0.3322, 0.1053, 0.3322, 0.4011, 0.3057, 0.4006, 0.3057, 0.1048, 0.3057, 0.1048, 0.3057, 0.4006, 0.2811, 0.3998, 0.2811, 0.104, 0.2811, 0.104, 0.2811, 0.3998, 0.2596, 0.3987, 0.2596, 0.1029, 0.6989, 0.6018, 0.6989, 0.8981, 0.6775, 0.8982, 0.6775, 0.6019, 0.6775, 0.6019, 0.6775, 0.8982, 0.6531, 0.8983, 0.6531, 0.602, 0.6531, 0.602, 0.6531, 0.8983, 0.6266, 0.8984, 0.6266, 0.6021, 0.6266, 0.6021, 0.6266, 0.8984, 0.5991, 0.8984, 0.5991, 0.6021, 0.5991, 0.6021, 0.5991, 0.8984, 0.5715, 0.8984, 0.5715, 0.6021, 0.5715, 0.6021, 0.5715, 0.8984, 0.545, 0.8983, 0.545, 0.602, 0.545, 0.602, 0.545, 0.8983, 0.5206, 0.8982, 0.5206, 0.6019, 0.5206, 0.6019, 0.5206, 0.8982, 0.4992, 0.8981, 0.4992, 0.6018, 0.01997, 0.3986, 0.01997, 0.1029, 0.04152, 0.1018, 0.04152, 0.3975, 0.04152, 0.3975, 0.04152, 0.1018, 0.06604, 0.1009, 0.06604, 0.3967, 0.06604, 0.3967, 0.06604, 0.1009, 0.0926, 0.1005, 0.0926, 0.3962, 0.0926, 0.3962, 0.0926, 0.1005, 0.1202, 0.1003, 0.1202, 0.3961, 0.1202, 0.3961, 0.1202, 0.1003, 0.1477, 0.1005, 0.1477, 0.3962, 0.1477, 0.3962, 0.1477, 0.1005, 0.1741, 0.101, 0.1741, 0.3968, 0.1741, 0.3968, 0.1741, 0.101, 0.1984, 0.1018, 0.1984, 0.3976, 0.1984, 0.3976, 0.1984, 0.1018, 0.2197, 0.103, 0.2197, 0.3987, 0.6989, 0.1019, 0.6989, 0.3982, 0.6775, 0.3983, 0.6775, 0.102, 0.6775, 0.102, 0.6775, 0.3983, 0.6531, 0.3984, 0.6531, 0.1021, 0.6531, 0.1021, 0.6531, 0.3984, 0.6266, 0.3984, 0.6266, 0.1021, 0.6266, 0.1021, 0.6266, 0.3984, 0.5991, 0.3984, 0.5991, 0.1021, 0.5991, 0.1021, 0.5991, 0.3984, 0.5715, 0.3984, 0.5715, 0.1021, 0.5715, 0.1021, 0.5715, 0.3984, 0.545, 0.3984, 0.545, 0.1021, 0.545, 0.1021, 0.545, 0.3984, 0.5206, 0.3983, 0.5206, 0.102, 0.5206, 0.102, 0.5206, 0.3983, 0.4992, 0.3982, 0.4992, 0.1019, 0.4593, 0.1028, 0.4593, 0.3986, 0.438, 0.3997, 0.438, 0.1039, 0.438, 0.1039, 0.438, 0.3997, 0.4137, 0.4005, 0.4137, 0.1048, 0.6253, 0.935, 0.6505, 0.935, 0.6441, 0.9583, 0.622, 0.9583, 0.4137, 0.1048, 0.4137, 0.4005, 0.3873, 0.4011, 0.3873, 0.1053, 0.3873, 0.1053, 0.3873, 0.4011, 0.3598, 0.4013, 0.3598, 0.1055, 0.3083, 0.06782, 0.2849, 0.06704, 0.294, 0.0428, 0.3145, 0.04348, 0.08933, 0.5384, 0.1109, 0.53, 0.1153, 0.5536, 0.09799, 0.5604, 0.1201, 0.06411, 0.09389, 0.06426, 0.09698, 0.04193, 0.12, 0.0418, 0.5729, 0.4351, 0.5991, 0.4351, 0.5991, 0.4584, 0.5761, 0.4584, 0.2849, 0.436, 0.3083, 0.4368, 0.3145, 0.4592, 0.294, 0.4585, 0.5041, 0.9348, 0.5245, 0.9349, 0.5337, 0.9582, 0.5158, 0.9581, 0.9683, 0.2327, 0.9505, 0.2531, 0.9376, 0.24, 0.9532, 0.2222, 0.411, 0.4368, 0.4342, 0.436, 0.4248, 0.4585, 0.4046, 0.4592, 0.5991, 0.9351, 0.6253, 0.935, 0.622, 0.9583, 0.5991, 0.9583, 0.1463, 0.06429, 0.1201, 0.06411, 0.12, 0.0418, 0.1429, 0.04195, 0.5477, 0.435, 0.5729, 0.4351, 0.5761, 0.4584, 0.554, 0.4583, 0.2644, 0.435, 0.2849, 0.436, 0.294, 0.4585, 0.2761, 0.4576, 0.04531, 0.06551, 0.02482, 0.06655, 0.03643, 0.04393, 0.05439, 0.04302, 0.6505, 0.435, 0.6737, 0.4349, 0.6645, 0.4582, 0.6441, 0.4583, 0.3859, 0.4373, 0.411, 0.4368, 0.4046, 0.4592, 0.3825, 0.4596, 0.5729, 0.935, 0.5991, 0.9351, 0.5991, 0.9583, 0.5761, 0.9583, 0.1714, 0.06479, 0.1463, 0.06429, 0.1429, 0.04195, 0.1649, 0.04239, 0.5245, 0.4349, 0.5477, 0.435, 0.554, 0.4583, 0.5337, 0.4582, 0.6737, 0.9349, 0.694, 0.9348, 0.6823, 0.9581, 0.6645, 0.9582, 0.06863, 0.06473, 0.04531, 0.06551, 0.05439, 0.04302, 0.07484, 0.04234, 0.6253, 0.4351, 0.6505, 0.435, 0.6441, 0.4583, 0.622, 0.4584, 0.3335, 0.4373, 0.3597, 0.4374, 0.3596, 0.4598, 0.3366, 0.4596, 0.3597, 0.4374, 0.3859, 0.4373, 0.3825, 0.4596, 0.3596, 0.4598, 0.5477, 0.935, 0.5729, 0.935, 0.5761, 0.9583, 0.554, 0.9583, 0.1945, 0.06559, 0.1714, 0.06479, 0.1649, 0.04239, 0.1852, 0.04309, 0.9611, 0.05414, 0.9766, 0.07643, 0.9605, 0.08516, 0.9469, 0.06562, 0.6505, 0.935, 0.6737, 0.9349, 0.6645, 0.9582, 0.6441, 0.9583, 0.09389, 0.06426, 0.06863, 0.06473, 0.07484, 0.04234, 0.09698, 0.04193, 0.5991, 0.4351, 0.6253, 0.4351, 0.622, 0.4584, 0.5991, 0.4584, 0.3083, 0.4368, 0.3335, 0.4373, 0.3366, 0.4596, 0.3145, 0.4592, 0.5245, 0.9349, 0.5477, 0.935, 0.554, 0.9583, 0.5337, 0.9582, 0.9505, 0.2531, 0.9294, 0.2694, 0.9191, 0.2543, 0.9376, 0.24, 0.9418, 0.03547, 0.9611, 0.05414, 0.9469, 0.06562, 0.93, 0.04925, 0.8529, 0.2713, 0.8302, 0.2676, 0.8342, 0.244, 0.8525, 0.2469, 0.2579, 0.7206, 0.2425, 0.7429, 0.2285, 0.7315, 0.242, 0.7119, 0.694, 0.06515, 0.6737, 0.06526, 0.6645, 0.04176, 0.6823, 0.04167, 0.4342, 0.06696, 0.411, 0.06776, 0.4046, 0.04343, 0.4248, 0.04273, 0.6253, 0.5654, 0.5991, 0.5654, 0.5991, 0.5419, 0.622, 0.5418, 0.1201, 0.4331, 0.1463, 0.4333, 0.1429, 0.4577, 0.12, 0.4575, 0.5729, 0.06538, 0.5477, 0.06533, 0.554, 0.04183, 0.5761, 0.04187, 0.2849, 0.06704, 0.2644, 0.066, 0.2761, 0.04189, 0.294, 0.0428, 0.02482, 0.4356, 0.04531, 0.4345, 0.05439, 0.4588, 0.03643, 0.4597, 0.6737, 0.06526, 0.6505, 0.06533, 0.6441, 0.04183, 0.6645, 0.04176, 0.411, 0.06776, 0.3859, 0.06826, 0.3825, 0.04387, 0.4046, 0.04343, 0.5991, 0.5654, 0.5729, 0.5654, 0.5761, 0.5418, 0.5991, 0.5419, 0.1463, 0.4333, 0.1714, 0.4338, 0.1649, 0.4581, 0.1429, 0.4577, 0.5477, 0.06533, 0.5245, 0.06526, 0.5337, 0.04176, 0.554, 0.04183, 0.2312, 0.544, 0.249, 0.5643, 0.2342, 0.5749, 0.2186, 0.5571, 0.04531, 0.4345, 0.06863, 0.4337, 0.07484, 0.4581, 0.05439, 0.4588, 0.6505, 0.06533, 0.6253, 0.06538, 0.622, 0.04187, 0.6441, 0.04183, 0.3597, 0.06844, 0.3335, 0.06829, 0.3366, 0.04389, 0.3596, 0.04402, 0.3859, 0.06826, 0.3597, 0.06844, 0.3596, 0.04402, 0.3825, 0.04387, 0.5729, 0.5654, 0.5477, 0.5653, 0.554, 0.5418, 0.5761, 0.5418, 0.1714, 0.4338, 0.1945, 0.4346, 0.1852, 0.4588, 0.1649, 0.4581, 0.5245, 0.06526, 0.5041, 0.06515, 0.5158, 0.04167, 0.5337, 0.04176, 0.6737, 0.5652, 0.6505, 0.5653, 0.6441, 0.5418, 0.6645, 0.5417, 0.06863, 0.4337, 0.09389, 0.4333, 0.09698, 0.4577, 0.07484, 0.4581, 0.6253, 0.06538, 0.5991, 0.0654, 0.5991, 0.04189, 0.622, 0.04187, 0.3335, 0.06829, 0.3083, 0.06782, 0.3145, 0.04348, 0.3366, 0.04389, 0.5477, 0.5653, 0.5245, 0.5652, 0.5337, 0.5417, 0.554, 0.5418, 0.1945, 0.4346, 0.2147, 0.4357, 0.2029, 0.4598, 0.1852, 0.4588, 0.4544, 0.0659, 0.4342, 0.06696, 0.4248, 0.04273, 0.4426, 0.0418, 0.6505, 0.5653, 0.6253, 0.5654, 0.622, 0.5418, 0.6441, 0.5418, 0.09389, 0.4333, 0.1201, 0.4331, 0.12, 0.4575, 0.09698, 0.4577, 0.5991, 0.0654, 0.5729, 0.06538, 0.5761, 0.04187, 0.5991, 0.04189, 0.8445, 0.04968, 0.863, 0.04885, 0.8812, 0.05182, 0.8986, 0.05849, 0.9144, 0.06859, 0.928, 0.08174, 0.9389, 0.09743, 0.9466, 0.1151, 0.951, 0.134, 0.9518, 0.1534, 0.949, 0.1726, 0.9426, 0.1909, 0.933, 0.2075, 0.9205, 0.2218, 0.9056, 0.2333, 0.8889, 0.2415, 0.8709, 0.2461, 0.8525, 0.2469, 0.8342, 0.244, 0.8169, 0.2373, 0.8011, 0.2272, 0.7875, 0.214, 0.7766, 0.1984, 0.7688, 0.1807, 0.7645, 0.1618, 0.7637, 0.1424, 0.7665, 0.1232, 0.7728, 0.1049, 0.7824, 0.0883, 0.7949, 0.07398, 0.8098, 0.06249, 0.8266, 0.05429, 0.04508, 0.6555, 0.04579, 0.6361, 0.06641, 0.6392, 0.06586, 0.6542, 0.2186, 0.5571, 0.2342, 0.5749, 0.2144, 0.5897, 0.2018, 0.5754, 0.8759, 0.2703, 0.8529, 0.2713, 0.8525, 0.2469, 0.8709, 0.2461, 0.1109, 0.53, 0.1337, 0.5262, 0.1336, 0.5506, 0.1153, 0.5536, 0.2342, 0.5749, 0.2463, 0.5955, 0.224, 0.6063, 0.2144, 0.5897, 0.8982, 0.2646, 0.8759, 0.2703, 0.8709, 0.2461, 0.8889, 0.2415, 0.2463, 0.5955, 0.2543, 0.6183, 0.2304, 0.6245, 0.224, 0.6063, 0.9191, 0.2543, 0.8982, 0.2646, 0.8889, 0.2415, 0.9056, 0.2333, 0.2543, 0.6183, 0.2579, 0.6422, 0.2334, 0.6437, 0.2304, 0.6245, 0.9376, 0.24, 0.9191, 0.2543, 0.9056, 0.2333, 0.9205, 0.2218, 0.2579, 0.6422, 0.257, 0.6664, 0.2326, 0.6631, 0.2334, 0.6437, 0.9532, 0.2222, 0.9376, 0.24, 0.9205, 0.2218, 0.933, 0.2075, 0.257, 0.6664, 0.2516, 0.6899, 0.2283, 0.6821, 0.2326, 0.6631, 0.9652, 0.2015, 0.9532, 0.2222, 0.933, 0.2075, 0.9426, 0.1909, 0.2516, 0.6899, 0.242, 0.7119, 0.2206, 0.6997, 0.2283, 0.6821, 0.973, 0.1788, 0.9652, 0.2015, 0.9426, 0.1909, 0.949, 0.1726, 0.242, 0.7119, 0.2285, 0.7315, 0.2098, 0.7155, 0.2206, 0.6997, 0.9766, 0.1548, 0.973, 0.1788, 0.949, 0.1726, 0.9518, 0.1534, 0.2285, 0.7315, 0.2116, 0.748, 0.1962, 0.7287, 0.2098, 0.7155, 0.9756, 0.1306, 0.9766, 0.1548, 0.9518, 0.1534, 0.951, 0.134, 0.2116, 0.748, 0.192, 0.7606, 0.1804, 0.7388, 0.1962, 0.7287, 0.9702, 0.1071, 0.9756, 0.1306, 0.951, 0.134, 0.9466, 0.1151, 0.192, 0.7606, 0.1704, 0.769, 0.1631, 0.7456, 0.1804, 0.7388, 0.9605, 0.08516, 0.9702, 0.1071, 0.9466, 0.1151, 0.9389, 0.09743, 0.843, 0.0257, 0.866, 0.02467, 0.863, 0.04885, 0.8445, 0.04968, 0.1704, 0.769, 0.1477, 0.7728, 0.1448, 0.7486, 0.1631, 0.7456, 0.9469, 0.06562, 0.9605, 0.08516, 0.9389, 0.09743, 0.928, 0.08174, 0.8207, 0.03144, 0.843, 0.0257, 0.8445, 0.04968, 0.8266, 0.05429, 0.1477, 0.7728, 0.1247, 0.7719, 0.1264, 0.7479, 0.1448, 0.7486, 0.93, 0.04925, 0.9469, 0.06562, 0.928, 0.08174, 0.9144, 0.06859, 0.7998, 0.04165, 0.8207, 0.03144, 0.8266, 0.05429, 0.8098, 0.06249, 0.1247, 0.7719, 0.1023, 0.7662, 0.1084, 0.7433, 0.1264, 0.7479, 0.9103, 0.03667, 0.93, 0.04925, 0.9144, 0.06859, 0.8986, 0.05849, 0.7813, 0.05595, 0.7998, 0.04165, 0.8098, 0.06249, 0.7949, 0.07398, 0.1023, 0.7662, 0.08137, 0.7561, 0.0916, 0.7352, 0.1084, 0.7433, 0.8887, 0.02837, 0.9103, 0.03667, 0.8986, 0.05849, 0.8812, 0.05182, 0.7657, 0.07379, 0.7813, 0.05595, 0.7949, 0.07398, 0.7824, 0.0883, 0.08137, 0.7561, 0.06274, 0.7419, 0.07663, 0.7238, 0.0916, 0.7352, 0.866, 0.02467, 0.8887, 0.02837, 0.8812, 0.05182, 0.863, 0.04885, 0.7537, 0.09448, 0.7657, 0.07379, 0.7824, 0.0883, 0.7728, 0.1049, 0.06274, 0.7419, 0.0471, 0.7241, 0.06407, 0.7095, 0.07663, 0.7238, 0.7459, 0.1172, 0.7537, 0.09448, 0.7728, 0.1049, 0.7665, 0.1232, 0.0471, 0.7241, 0.03505, 0.7035, 0.0544, 0.6929, 0.06407, 0.7095, 0.7423, 0.1412, 0.7459, 0.1172, 0.7665, 0.1232, 0.7637, 0.1424, 0.03505, 0.7035, 0.02706, 0.6808, 0.04798, 0.6747, 0.0544, 0.6929, 0.7433, 0.1653, 0.7423, 0.1412, 0.7637, 0.1424, 0.7645, 0.1618, 0.02706, 0.6808, 0.02344, 0.6569, 0.04508, 0.6555, 0.04798, 0.6747, 0.7487, 0.1889, 0.7433, 0.1653, 0.7645, 0.1618, 0.7688, 0.1807, 0.02344, 0.6569, 0.02433, 0.6327, 0.04579, 0.6361, 0.04508, 0.6555, 0.7584, 0.2108, 0.7487, 0.1889, 0.7688, 0.1807, 0.7766, 0.1984, 0.02433, 0.6327, 0.02968, 0.6091, 0.05009, 0.6172, 0.04579, 0.6361, 0.772, 0.2304, 0.7584, 0.2108, 0.7766, 0.1984, 0.7875, 0.214, 0.02968, 0.6091, 0.0393, 0.5871, 0.05781, 0.5995, 0.05009, 0.6172, 0.1337, 0.5262, 0.1567, 0.5272, 0.1521, 0.5513, 0.1336, 0.5506, 0.7889, 0.2467, 0.772, 0.2304, 0.7875, 0.214, 0.8011, 0.2272, 0.0393, 0.5871, 0.05282, 0.5675, 0.06867, 0.5838, 0.05781, 0.5995, 0.1567, 0.5272, 0.179, 0.5328, 0.17, 0.5559, 0.1521, 0.5513, 0.8086, 0.2593, 0.7889, 0.2467, 0.8011, 0.2272, 0.8169, 0.2373, 0.05282, 0.5675, 0.06971, 0.5511, 0.08223, 0.5705, 0.06867, 0.5838, 0.179, 0.5328, 0.2, 0.5429, 0.1868, 0.564, 0.17, 0.5559, 0.8302, 0.2676, 0.8086, 0.2593, 0.8169, 0.2373, 0.8342, 0.244, 0.06971, 0.5511, 0.08933, 0.5384, 0.09799, 0.5604, 0.08223, 0.5705, 0.2, 0.5429, 0.2186, 0.5571, 0.2018, 0.5754, 0.1868, 0.564, 0.438, 0.3997, 0.4593, 0.3986, 0.4544, 0.4349, 0.4342, 0.436, 0.2197, 0.103, 0.1984, 0.1018, 0.1945, 0.06559, 0.2147, 0.06665, 0.5206, 0.8982, 0.545, 0.8983, 0.5477, 0.935, 0.5245, 0.9349, 0.3057, 0.4006, 0.3322, 0.4011, 0.3335, 0.4373, 0.3083, 0.4368, 0.5991, 0.3984, 0.6266, 0.3984, 0.6253, 0.4351, 0.5991, 0.4351, 0.0926, 0.1005, 0.06604, 0.1009, 0.06863, 0.06473, 0.09389, 0.06426, 0.6531, 0.8983, 0.6775, 0.8982, 0.6737, 0.9349, 0.6505, 0.935, 0.4992, 0.3982, 0.5206, 0.3983, 0.5245, 0.4349, 0.5041, 0.4348, 0.1984, 0.1018, 0.1741, 0.101, 0.1714, 0.06479, 0.1945, 0.06559, 0.545, 0.8983, 0.5715, 0.8984, 0.5729, 0.935, 0.5477, 0.935, 0.3598, 0.4013, 0.3873, 0.4011, 0.3859, 0.4373, 0.3597, 0.4374, 0.3322, 0.4011, 0.3598, 0.4013, 0.3597, 0.4374, 0.3335, 0.4373, 0.6266, 0.3984, 0.6531, 0.3984, 0.6505, 0.435, 0.6253, 0.4351, 0.06604, 0.1009, 0.04152, 0.1018, 0.04531, 0.06551, 0.06863, 0.06473, 0.6775, 0.8982, 0.6989, 0.8981, 0.694, 0.9348, 0.6737, 0.9349, 0.5206, 0.3983, 0.545, 0.3984, 0.5477, 0.435, 0.5245, 0.4349, 0.1741, 0.101, 0.1477, 0.1005, 0.1463, 0.06429, 0.1714, 0.06479, 0.5715, 0.8984, 0.5991, 0.8984, 0.5991, 0.9351, 0.5729, 0.935, 0.3873, 0.4011, 0.4137, 0.4005, 0.411, 0.4368, 0.3859, 0.4373, 0.6531, 0.3984, 0.6775, 0.3983, 0.6737, 0.4349, 0.6505, 0.435, 0.04152, 0.1018, 0.01997, 0.1029, 0.02482, 0.06655, 0.04531, 0.06551, 0.2596, 0.3987, 0.2811, 0.3998, 0.2849, 0.436, 0.2644, 0.435, 0.545, 0.3984, 0.5715, 0.3984, 0.5729, 0.4351, 0.5477, 0.435, 0.1477, 0.1005, 0.1202, 0.1003, 0.1201, 0.06411, 0.1463, 0.06429, 0.5991, 0.8984, 0.6266, 0.8984, 0.6253, 0.935, 0.5991, 0.9351, 0.4137, 0.4005, 0.438, 0.3997, 0.4342, 0.436, 0.411, 0.4368, 0.6775, 0.3983, 0.6989, 0.3982, 0.694, 0.4348, 0.6737, 0.4349, 0.4992, 0.8981, 0.5206, 0.8982, 0.5245, 0.9349, 0.5041, 0.9348, 0.2811, 0.3998, 0.3057, 0.4006, 0.3083, 0.4368, 0.2849, 0.436, 0.5715, 0.3984, 0.5991, 0.3984, 0.5991, 0.4351, 0.5729, 0.4351, 0.1202, 0.1003, 0.0926, 0.1005, 0.09389, 0.06426, 0.1201, 0.06411, 0.6266, 0.8984, 0.6531, 0.8983, 0.6505, 0.935, 0.6253, 0.935, 0.5991, 0.1021, 0.5715, 0.1021, 0.5729, 0.06538, 0.5991, 0.0654, 0.0926, 0.3962, 0.1202, 0.3961, 0.1201, 0.4331, 0.09389, 0.4333, 0.6531, 0.602, 0.6266, 0.6021, 0.6253, 0.5654, 0.6505, 0.5653, 0.4593, 0.1028, 0.438, 0.1039, 0.4342, 0.06696, 0.4544, 0.0659, 0.1984, 0.3976, 0.2197, 0.3987, 0.2147, 0.4357, 0.1945, 0.4346, 0.545, 0.602, 0.5206, 0.6019, 0.5245, 0.5652, 0.5477, 0.5653, 0.3322, 0.1053, 0.3057, 0.1048, 0.3083, 0.06782, 0.3335, 0.06829, 0.6266, 0.1021, 0.5991, 0.1021, 0.5991, 0.0654, 0.6253, 0.06538, 0.06604, 0.3967, 0.0926, 0.3962, 0.09389, 0.4333, 0.06863, 0.4337, 0.6775, 0.6019, 0.6531, 0.602, 0.6505, 0.5653, 0.6737, 0.5652, 0.5206, 0.102, 0.4992, 0.1019, 0.5041, 0.06515, 0.5245, 0.06526, 0.1741, 0.3968, 0.1984, 0.3976, 0.1945, 0.4346, 0.1714, 0.4338, 0.5715, 0.6021, 0.545, 0.602, 0.5477, 0.5653, 0.5729, 0.5654, 0.3873, 0.1053, 0.3598, 0.1055, 0.3597, 0.06844, 0.3859, 0.06826, 0.3598, 0.1055, 0.3322, 0.1053, 0.3335, 0.06829, 0.3597, 0.06844, 0.6531, 0.1021, 0.6266, 0.1021, 0.6253, 0.06538, 0.6505, 0.06533, 0.04152, 0.3975, 0.06604, 0.3967, 0.06863, 0.4337, 0.04531, 0.4345, 0.6989, 0.6018, 0.6775, 0.6019, 0.6737, 0.5652, 0.694, 0.5651, 0.545, 0.1021, 0.5206, 0.102, 0.5245, 0.06526, 0.5477, 0.06533, 0.1477, 0.3962, 0.1741, 0.3968, 0.1714, 0.4338, 0.1463, 0.4333, 0.5991, 0.6021, 0.5715, 0.6021, 0.5729, 0.5654, 0.5991, 0.5654, 0.4137, 0.1048, 0.3873, 0.1053, 0.3859, 0.06826, 0.411, 0.06776, 0.6775, 0.102, 0.6531, 0.1021, 0.6505, 0.06533, 0.6737, 0.06526, 0.01997, 0.3986, 0.04152, 0.3975, 0.04531, 0.4345, 0.02482, 0.4356, 0.2811, 0.104, 0.2596, 0.1029, 0.2644, 0.066, 0.2849, 0.06704, 0.5715, 0.1021, 0.545, 0.1021, 0.5477, 0.06533, 0.5729, 0.06538, 0.1202, 0.3961, 0.1477, 0.3962, 0.1463, 0.4333, 0.1201, 0.4331, 0.6266, 0.6021, 0.5991, 0.6021, 0.5991, 0.5654, 0.6253, 0.5654, 0.438, 0.1039, 0.4137, 0.1048, 0.411, 0.06776, 0.4342, 0.06696, 0.6989, 0.1019, 0.6775, 0.102, 0.6737, 0.06526, 0.694, 0.06515, 0.5206, 0.6019, 0.4992, 0.6018, 0.5041, 0.5651, 0.5245, 0.5652, 0.3057, 0.1048, 0.2811, 0.104, 0.2849, 0.06704, 0.3083, 0.06782, 0.1485, 0.5737, 0.1624, 0.5772, 0.1568, 0.5941, 0.1462, 0.5914, 0.2206, 0.6997, 0.2098, 0.7155, 0.1931, 0.7005, 0.2015, 0.6884, 0.04579, 0.6361, 0.05009, 0.6172, 0.06973, 0.6246, 0.06641, 0.6392, 0.2098, 0.7155, 0.1962, 0.7287, 0.1826, 0.7107, 0.1931, 0.7005, 0.05009, 0.6172, 0.05781, 0.5995, 0.0757, 0.6109, 0.06973, 0.6246, 0.1962, 0.7287, 0.1804, 0.7388, 0.1704, 0.7186, 0.1826, 0.7107, 0.1336, 0.5506, 0.1521, 0.5513, 0.1485, 0.5737, 0.1342, 0.5731, 0.05781, 0.5995, 0.06867, 0.5838, 0.08408, 0.5988, 0.0757, 0.6109, 0.1804, 0.7388, 0.1631, 0.7456, 0.157, 0.7238, 0.1704, 0.7186, 0.1521, 0.5513, 0.17, 0.5559, 0.1624, 0.5772, 0.1485, 0.5737, 0.06867, 0.5838, 0.08223, 0.5705, 0.09456, 0.5886, 0.08408, 0.5988, 0.1631, 0.7456, 0.1448, 0.7486, 0.1429, 0.7261, 0.157, 0.7238, 0.17, 0.5559, 0.1868, 0.564, 0.1754, 0.5835, 0.1624, 0.5772, 0.08223, 0.5705, 0.09799, 0.5604, 0.1067, 0.5807, 0.09456, 0.5886, 0.1448, 0.7486, 0.1264, 0.7479, 0.1287, 0.7256, 0.1429, 0.7261, 0.1868, 0.564, 0.2018, 0.5754, 0.1869, 0.5923, 0.1754, 0.5835, 0.09799, 0.5604, 0.1153, 0.5536, 0.1201, 0.5755, 0.1067, 0.5807, 0.1264, 0.7479, 0.1084, 0.7433, 0.1148, 0.7221, 0.1287, 0.7256, 0.2018, 0.5754, 0.2144, 0.5897, 0.1966, 0.6034, 0.1869, 0.5923, 0.1153, 0.5536, 0.1336, 0.5506, 0.1342, 0.5731, 0.1201, 0.5755, 0.1084, 0.7433, 0.0916, 0.7352, 0.1018, 0.7158, 0.1148, 0.7221, 0.2144, 0.5897, 0.224, 0.6063, 0.2041, 0.6162, 0.1966, 0.6034, 0.0916, 0.7352, 0.07663, 0.7238, 0.09023, 0.707, 0.1018, 0.7158, 0.224, 0.6063, 0.2304, 0.6245, 0.2091, 0.6303, 0.2041, 0.6162, 0.07663, 0.7238, 0.06407, 0.7095, 0.08053, 0.6959, 0.09023, 0.707, 0.2304, 0.6245, 0.2334, 0.6437, 0.2113, 0.6451, 0.2091, 0.6303, 0.06407, 0.7095, 0.0544, 0.6929, 0.07306, 0.6831, 0.08053, 0.6959, 0.2334, 0.6437, 0.2326, 0.6631, 0.2108, 0.6601, 0.2113, 0.6451, 0.0544, 0.6929, 0.04798, 0.6747, 0.0681, 0.669, 0.07306, 0.6831, 0.2326, 0.6631, 0.2283, 0.6821, 0.2074, 0.6747, 0.2108, 0.6601, 0.04798, 0.6747, 0.04508, 0.6555, 0.06586, 0.6542, 0.0681, 0.669, 0.2283, 0.6821, 0.2206, 0.6997, 0.2015, 0.6884, 0.2074, 0.6747, 0.7312, 0.8013, 0.7311, 0.7924, 0.7626, 0.7925, 0.7626, 0.8015, 0.08408, 0.5988, 0.09456, 0.5886, 0.1048, 0.6028, 0.09678, 0.6106, 0.157, 0.7238, 0.1429, 0.7261, 0.1419, 0.7083, 0.1527, 0.7065, 0.1624, 0.5772, 0.1754, 0.5835, 0.1668, 0.5989, 0.1568, 0.5941, 0.09456, 0.5886, 0.1067, 0.5807, 0.1142, 0.5968, 0.1048, 0.6028, 0.1429, 0.7261, 0.1287, 0.7256, 0.131, 0.7079, 0.1419, 0.7083, 0.1754, 0.5835, 0.1869, 0.5923, 0.1757, 0.6057, 0.1668, 0.5989, 0.1067, 0.5807, 0.1201, 0.5755, 0.1244, 0.5928, 0.1142, 0.5968, 0.1287, 0.7256, 0.1148, 0.7221, 0.1203, 0.7052, 0.131, 0.7079, 0.1869, 0.5923, 0.1966, 0.6034, 0.1831, 0.6141, 0.1757, 0.6057, 0.1201, 0.5755, 0.1342, 0.5731, 0.1352, 0.591, 0.1244, 0.5928, 0.1148, 0.7221, 0.1018, 0.7158, 0.1104, 0.7004, 0.1203, 0.7052, 0.1966, 0.6034, 0.2041, 0.6162, 0.1888, 0.624, 0.1831, 0.6141, 0.1018, 0.7158, 0.09023, 0.707, 0.1015, 0.6936, 0.1104, 0.7004, 0.2041, 0.6162, 0.2091, 0.6303, 0.1926, 0.6348, 0.1888, 0.624, 0.09023, 0.707, 0.08053, 0.6959, 0.09405, 0.6851, 0.1015, 0.6936, 0.2091, 0.6303, 0.2113, 0.6451, 0.1944, 0.6462, 0.1926, 0.6348, 0.08053, 0.6959, 0.07306, 0.6831, 0.08832, 0.6753, 0.09405, 0.6851, 0.2113, 0.6451, 0.2108, 0.6601, 0.194, 0.6577, 0.1944, 0.6462, 0.07306, 0.6831, 0.0681, 0.669, 0.08452, 0.6645, 0.08832, 0.6753, 0.2108, 0.6601, 0.2074, 0.6747, 0.1914, 0.6689, 0.194, 0.6577, 0.0681, 0.669, 0.06586, 0.6542, 0.0828, 0.6531, 0.08452, 0.6645, 0.2074, 0.6747, 0.2015, 0.6884, 0.1868, 0.6793, 0.1914, 0.6689, 0.06586, 0.6542, 0.06641, 0.6392, 0.08322, 0.6416, 0.0828, 0.6531, 0.2015, 0.6884, 0.1931, 0.7005, 0.1804, 0.6887, 0.1868, 0.6793, 0.06641, 0.6392, 0.06973, 0.6246, 0.08577, 0.6304, 0.08322, 0.6416, 0.1931, 0.7005, 0.1826, 0.7107, 0.1724, 0.6965, 0.1804, 0.6887, 0.06973, 0.6246, 0.0757, 0.6109, 0.09034, 0.6199, 0.08577, 0.6304, 0.1826, 0.7107, 0.1704, 0.7186, 0.163, 0.7025, 0.1724, 0.6965, 0.1342, 0.5731, 0.1485, 0.5737, 0.1462, 0.5914, 0.1352, 0.591, 0.0757, 0.6109, 0.08408, 0.5988, 0.09678, 0.6106, 0.09034, 0.6199, 0.1704, 0.7186, 0.157, 0.7238, 0.1527, 0.7065, 0.163, 0.7025, 0.2925, 0.5781, 0.2925, 0.5665, 0.306, 0.5679, 0.306, 0.5768, 0.428, 0.7435, 0.428, 0.7321, 0.4593, 0.7321, 0.4594, 0.7436, 0.3602, 0.6705, 0.3606, 0.6604, 0.3919, 0.6602, 0.3916, 0.6704, 0.7311, 0.7924, 0.7311, 0.7822, 0.7625, 0.7823, 0.7626, 0.7925, 0.3606, 0.6604, 0.361, 0.6515, 0.3924, 0.6513, 0.3919, 0.6602, 0.7311, 0.7822, 0.7311, 0.7711, 0.7625, 0.7712, 0.7625, 0.7823, 0.36, 0.8352, 0.36, 0.8263, 0.3914, 0.8265, 0.3915, 0.8355, 0.7311, 0.7711, 0.7311, 0.7596, 0.7625, 0.7596, 0.7625, 0.7712, 0.36, 0.8263, 0.36, 0.8161, 0.3914, 0.8163, 0.3914, 0.8265, 0.7311, 0.7596, 0.7311, 0.7482, 0.7625, 0.7481, 0.7625, 0.7596, 0.36, 0.8161, 0.3599, 0.8051, 0.3914, 0.8052, 0.3914, 0.8163, 0.7311, 0.7482, 0.7311, 0.7371, 0.7625, 0.737, 0.7625, 0.7481, 0.3599, 0.8051, 0.3599, 0.7936, 0.3914, 0.7936, 0.3914, 0.8052, 0.7311, 0.7371, 0.7311, 0.7269, 0.7626, 0.7268, 0.7625, 0.737, 0.3599, 0.7936, 0.3599, 0.7821, 0.3914, 0.7821, 0.3914, 0.7936, 0.7311, 0.7269, 0.7312, 0.718, 0.7626, 0.7178, 0.7626, 0.7268, 0.3599, 0.7821, 0.36, 0.7711, 0.3914, 0.771, 0.3914, 0.7821, 0.361, 0.7348, 0.3606, 0.7258, 0.3919, 0.726, 0.3924, 0.735, 0.36, 0.7711, 0.36, 0.7609, 0.3914, 0.7607, 0.3914, 0.771, 0.3606, 0.7258, 0.3602, 0.7156, 0.3916, 0.7157, 0.3919, 0.726, 0.428, 0.7321, 0.428, 0.7206, 0.4594, 0.7205, 0.4593, 0.7321, 0.36, 0.7609, 0.36, 0.752, 0.3915, 0.7517, 0.3914, 0.7607, 0.3602, 0.7156, 0.3601, 0.7045, 0.3914, 0.7046, 0.3916, 0.7157, 0.428, 0.7206, 0.4282, 0.7095, 0.4596, 0.7094, 0.4594, 0.7205, 0.429, 0.7735, 0.4285, 0.7647, 0.4599, 0.7649, 0.4603, 0.7738, 0.3601, 0.7045, 0.36, 0.693, 0.3914, 0.693, 0.3914, 0.7046, 0.4282, 0.7095, 0.4285, 0.6993, 0.4599, 0.6991, 0.4596, 0.7094, 0.4285, 0.7647, 0.4282, 0.7545, 0.4596, 0.7547, 0.4599, 0.7649, 0.36, 0.693, 0.3601, 0.6816, 0.3914, 0.6815, 0.3914, 0.693, 0.4285, 0.6993, 0.429, 0.6903, 0.4603, 0.6901, 0.4599, 0.6991, 0.4282, 0.7545, 0.428, 0.7435, 0.4594, 0.7436, 0.4596, 0.7547, 0.3601, 0.6816, 0.3602, 0.6705, 0.3916, 0.6704, 0.3914, 0.6815, 0.3109, 0.5508, 0.3156, 0.5434, 0.3365, 0.5614, 0.3347, 0.5642, 0.3982, 0.5443, 0.4024, 0.555, 0.3907, 0.559, 0.3874, 0.5508, 0.2925, 0.5665, 0.2947, 0.5551, 0.3077, 0.5591, 0.306, 0.5679, 0.4024, 0.555, 0.4045, 0.5664, 0.3923, 0.5678, 0.3907, 0.559, 0.2947, 0.5551, 0.2989, 0.5444, 0.3109, 0.5508, 0.3077, 0.5591, 0.4045, 0.5664, 0.4045, 0.578, 0.3923, 0.5768, 0.3923, 0.5678, 0.2989, 0.5444, 0.305, 0.5347, 0.3156, 0.5434, 0.3109, 0.5508, 0.4045, 0.578, 0.4024, 0.5894, 0.3907, 0.5855, 0.3923, 0.5768, 0.305, 0.5347, 0.3128, 0.5265, 0.3216, 0.5371, 0.3156, 0.5434, 0.4024, 0.5894, 0.3982, 0.6001, 0.3874, 0.5938, 0.3907, 0.5855, 0.3128, 0.5265, 0.322, 0.5201, 0.3287, 0.5321, 0.3216, 0.5371, 0.3982, 0.6001, 0.392, 0.6098, 0.3827, 0.6012, 0.3874, 0.5938, 0.322, 0.5201, 0.3322, 0.5156, 0.3366, 0.5287, 0.3287, 0.5321, 0.343, 0.6312, 0.3322, 0.6289, 0.3366, 0.616, 0.3449, 0.6177, 0.392, 0.6098, 0.3842, 0.618, 0.3767, 0.6076, 0.3827, 0.6012, 0.3322, 0.5156, 0.343, 0.5133, 0.3449, 0.5269, 0.3366, 0.5287, 0.3322, 0.6289, 0.322, 0.6245, 0.3287, 0.6126, 0.3366, 0.616, 0.3842, 0.618, 0.3751, 0.6244, 0.3696, 0.6125, 0.3767, 0.6076, 0.343, 0.5133, 0.354, 0.5133, 0.3534, 0.5269, 0.3449, 0.5269, 0.322, 0.6245, 0.3128, 0.618, 0.3216, 0.6076, 0.3287, 0.6126, 0.3751, 0.6244, 0.3649, 0.6289, 0.3618, 0.616, 0.3696, 0.6125, 0.354, 0.5133, 0.3649, 0.5156, 0.3618, 0.5286, 0.3534, 0.5269, 0.3128, 0.618, 0.305, 0.6098, 0.3156, 0.6013, 0.3216, 0.6076, 0.3649, 0.6289, 0.354, 0.6311, 0.3534, 0.6177, 0.3618, 0.616, 0.3649, 0.5156, 0.3751, 0.52, 0.3696, 0.5321, 0.3618, 0.5286, 0.305, 0.6098, 0.2989, 0.6002, 0.3109, 0.5938, 0.3156, 0.6013, 0.354, 0.6311, 0.343, 0.6312, 0.3449, 0.6177, 0.3534, 0.6177, 0.3751, 0.52, 0.3842, 0.5265, 0.3767, 0.537, 0.3696, 0.5321, 0.2989, 0.6002, 0.2947, 0.5895, 0.3077, 0.5856, 0.3109, 0.5938, 0.3842, 0.5265, 0.392, 0.5347, 0.3827, 0.5433, 0.3767, 0.537, 0.2947, 0.5895, 0.2925, 0.5781, 0.306, 0.5768, 0.3077, 0.5856, 0.392, 0.5347, 0.3982, 0.5443, 0.3874, 0.5508, 0.3827, 0.5433, 0.7517, 0.4868, 0.7546, 0.4867, 0.7546, 0.6818, 0.7517, 0.6816, 0.3923, 0.5768, 0.3907, 0.5855, 0.3649, 0.5773, 0.3655, 0.574, 0.3156, 0.5434, 0.3216, 0.5371, 0.3387, 0.559, 0.3365, 0.5614, 0.3907, 0.5855, 0.3874, 0.5938, 0.3637, 0.5804, 0.3649, 0.5773, 0.3216, 0.5371, 0.3287, 0.5321, 0.3414, 0.5571, 0.3387, 0.559, 0.3874, 0.5938, 0.3827, 0.6012, 0.3619, 0.5833, 0.3637, 0.5804, 0.3287, 0.5321, 0.3366, 0.5287, 0.3444, 0.5558, 0.3414, 0.5571, 0.3449, 0.6177, 0.3366, 0.616, 0.3444, 0.5888, 0.3476, 0.5895, 0.3827, 0.6012, 0.3767, 0.6076, 0.3596, 0.5857, 0.3619, 0.5833, 0.3366, 0.5287, 0.3449, 0.5269, 0.3476, 0.5551, 0.3444, 0.5558, 0.3366, 0.616, 0.3287, 0.6126, 0.3414, 0.5876, 0.3444, 0.5888, 0.3767, 0.6076, 0.3696, 0.6125, 0.3569, 0.5875, 0.3596, 0.5857, 0.3449, 0.5269, 0.3534, 0.5269, 0.3508, 0.5551, 0.3476, 0.5551, 0.3287, 0.6126, 0.3216, 0.6076, 0.3387, 0.5857, 0.3414, 0.5876, 0.3696, 0.6125, 0.3618, 0.616, 0.3539, 0.5888, 0.3569, 0.5875, 0.3534, 0.5269, 0.3618, 0.5286, 0.3539, 0.5558, 0.3508, 0.5551, 0.3216, 0.6076, 0.3156, 0.6013, 0.3365, 0.5833, 0.3387, 0.5857, 0.3618, 0.616, 0.3534, 0.6177, 0.3508, 0.5895, 0.3539, 0.5888, 0.3618, 0.5286, 0.3696, 0.5321, 0.3569, 0.5571, 0.3539, 0.5558, 0.3156, 0.6013, 0.3109, 0.5938, 0.3347, 0.5805, 0.3365, 0.5833, 0.3534, 0.6177, 0.3449, 0.6177, 0.3476, 0.5895, 0.3508, 0.5895, 0.3696, 0.5321, 0.3767, 0.537, 0.3596, 0.5589, 0.3569, 0.5571, 0.3109, 0.5938, 0.3077, 0.5856, 0.3334, 0.5773, 0.3347, 0.5805, 0.3767, 0.537, 0.3827, 0.5433, 0.3619, 0.5613, 0.3596, 0.5589, 0.3077, 0.5856, 0.306, 0.5768, 0.3328, 0.574, 0.3334, 0.5773, 0.3827, 0.5433, 0.3874, 0.5508, 0.3637, 0.5642, 0.3619, 0.5613, 0.306, 0.5768, 0.306, 0.5679, 0.3328, 0.5706, 0.3328, 0.574, 0.3874, 0.5508, 0.3907, 0.559, 0.3649, 0.5673, 0.3637, 0.5642, 0.306, 0.5679, 0.3077, 0.5591, 0.3334, 0.5673, 0.3328, 0.5706, 0.3907, 0.559, 0.3923, 0.5678, 0.3655, 0.5706, 0.3649, 0.5673, 0.3077, 0.5591, 0.3109, 0.5508, 0.3347, 0.5642, 0.3334, 0.5673, 0.3923, 0.5678, 0.3923, 0.5768, 0.3655, 0.574, 0.3655, 0.5706, 0.4482, 0.8139, 0.4459, 0.8163, 0.4432, 0.8182, 0.4402, 0.8195, 0.4371, 0.8202, 0.4338, 0.8202, 0.4307, 0.8195, 0.4277, 0.8182, 0.4251, 0.8163, 0.4227, 0.8139, 0.4209, 0.8112, 0.4197, 0.808, 0.419, 0.8047, 0.419, 0.8013, 0.4197, 0.798, 0.4209, 0.7949, 0.4227, 0.792, 0.425, 0.7896, 0.4277, 0.7877, 0.4307, 0.7864, 0.4339, 0.7857, 0.4372, 0.7856, 0.4404, 0.7862, 0.4434, 0.7875, 0.4461, 0.7893, 0.4484, 0.7917, 0.4501, 0.7946, 0.4513, 0.7978, 0.4519, 0.8011, 0.4519, 0.8046, 0.4513, 0.8079, 0.45, 0.8111, 0.7888, 0.6853, 0.7856, 0.6853, 0.7856, 0.4899, 0.7888, 0.4895, 0.7237, 0.6892, 0.7212, 0.6892, 0.7212, 0.4905, 0.7237, 0.4897, 0.7546, 0.4867, 0.7577, 0.4867, 0.7577, 0.6821, 0.7546, 0.6818, 0.7856, 0.6853, 0.7825, 0.6853, 0.7825, 0.4903, 0.7856, 0.4899, 0.8004, 0.685, 0.798, 0.6852, 0.798, 0.4875, 0.8004, 0.4867, 0.7577, 0.4867, 0.7609, 0.4867, 0.7609, 0.6825, 0.7577, 0.6821, 0.7825, 0.6853, 0.7797, 0.6852, 0.7797, 0.4904, 0.7825, 0.4903, 0.798, 0.6852, 0.7951, 0.6853, 0.7951, 0.4883, 0.798, 0.4875, 0.7609, 0.4867, 0.7641, 0.4867, 0.7641, 0.6831, 0.7609, 0.6825, 0.7797, 0.6852, 0.7771, 0.685, 0.7771, 0.4905, 0.7797, 0.4904, 0.7951, 0.6853, 0.792, 0.6853, 0.792, 0.4889, 0.7951, 0.4883, 0.7641, 0.4867, 0.7672, 0.4868, 0.7672, 0.6837, 0.7641, 0.6831, 0.8284, 0.6827, 0.8259, 0.6827, 0.8259, 0.4877, 0.8284, 0.4878, 0.792, 0.6853, 0.7888, 0.6853, 0.7888, 0.4895, 0.792, 0.4889, 0.7672, 0.4868, 0.77, 0.4869, 0.77, 0.6845, 0.7672, 0.6837, 0.8259, 0.6827, 0.823, 0.6827, 0.823, 0.4875, 0.8259, 0.4877, 0.77, 0.4869, 0.7725, 0.487, 0.7725, 0.6853, 0.77, 0.6845, 0.823, 0.6827, 0.82, 0.6827, 0.82, 0.4871, 0.823, 0.4875, 0.7445, 0.6892, 0.742, 0.6892, 0.742, 0.4897, 0.7445, 0.4905, 0.82, 0.6827, 0.8167, 0.6827, 0.8167, 0.4864, 0.82, 0.4871, 0.742, 0.6892, 0.7392, 0.6892, 0.7392, 0.4888, 0.742, 0.4897, 0.8167, 0.6827, 0.8135, 0.6827, 0.8135, 0.4871, 0.8167, 0.4864, 0.7392, 0.6892, 0.7361, 0.6892, 0.7361, 0.4879, 0.7392, 0.4888, 0.8135, 0.6827, 0.8104, 0.6827, 0.8104, 0.4875, 0.8135, 0.4871, 0.7361, 0.6892, 0.7329, 0.6892, 0.7329, 0.487, 0.7361, 0.4879, 0.8104, 0.6827, 0.8076, 0.6827, 0.8076, 0.4877, 0.8104, 0.4875, 0.7329, 0.6892, 0.7297, 0.6892, 0.7297, 0.4879, 0.7329, 0.487, 0.8076, 0.6827, 0.8051, 0.6827, 0.8051, 0.4878, 0.8076, 0.4877, 0.7297, 0.6892, 0.7266, 0.6892, 0.7266, 0.4888, 0.7297, 0.4879, 0.7492, 0.487, 0.7517, 0.4868, 0.7517, 0.6816, 0.7492, 0.6816, 0.7266, 0.6892, 0.7237, 0.6892, 0.7237, 0.4897, 0.7266, 0.4888, 0.2957, 0.7731, 0.3064, 0.7713, 0.3118, 0.8082, 0.3001, 0.8101, 0.332, 0.7334, 0.3428, 0.7351, 0.345, 0.7732, 0.3343, 0.7715, 0.2949, 0.66, 0.3067, 0.6581, 0.3118, 0.695, 0.3011, 0.6967, 0.3333, 0.6581, 0.345, 0.66, 0.3396, 0.6969, 0.3289, 0.6951, 0.7791, 0.4069, 0.7671, 0.4069, 0.7671, 0.3587, 0.7791, 0.3587, 0.4663, 0.6295, 0.4663, 0.6667, 0.4203, 0.6667, 0.4203, 0.6295, 0.4663, 0.5166, 0.4663, 0.5538, 0.4203, 0.5538, 0.4203, 0.5166, 0.4663, 0.5538, 0.4663, 0.5916, 0.4203, 0.5916, 0.4203, 0.5538, 0.4663, 0.5916, 0.4663, 0.6295, 0.4203, 0.6295, 0.4203, 0.5916, 0.779, 0.3491, 0.7672, 0.3491, 0.7672, 0.3008, 0.779, 0.3008, 0.2988, 0.7348, 0.3096, 0.7331, 0.3064, 0.7713, 0.2957, 0.7731, 0.3289, 0.6951, 0.3396, 0.6969, 0.3428, 0.7351, 0.332, 0.7334, 0.3343, 0.7715, 0.345, 0.7732, 0.3399, 0.8101, 0.3281, 0.8082, 0.3011, 0.6967, 0.3118, 0.695, 0.3096, 0.7331, 0.2988, 0.7348, 0.7319, 0.3304, 0.7319, 0.3198, 0.752, 0.3198, 0.752, 0.3304, 0.7319, 0.4068, 0.7319, 0.3944, 0.752, 0.3944, 0.752, 0.4068, 0.7319, 0.3687, 0.7319, 0.3562, 0.752, 0.3562, 0.752, 0.3687, 0.7319, 0.3304, 0.7319, 0.3434, 0.7244, 0.343, 0.7228, 0.3362, 0.7319, 0.3562, 0.7227, 0.3485, 0.7244, 0.343, 0.7319, 0.3434, 0.3343, 0.7715, 0.3238, 0.7772, 0.3236, 0.7704, 0.3259, 0.7651, 0.7319, 0.3687, 0.7319, 0.3816, 0.7244, 0.3809, 0.7227, 0.3738, 0.7319, 0.3944, 0.7227, 0.3865, 0.7244, 0.3809, 0.7319, 0.3816, 0.332, 0.7334, 0.3243, 0.7395, 0.3208, 0.7321, 0.3213, 0.7266, 0.3289, 0.6951, 0.319, 0.7009, 0.3173, 0.6935, 0.3197, 0.6874, 0.7319, 0.4068, 0.7319, 0.4197, 0.7244, 0.4191, 0.7227, 0.4119, 0.7319, 0.4329, 0.7228, 0.4254, 0.7244, 0.4191, 0.7319, 0.4197, 0.752, 0.4329, 0.752, 0.4197, 0.7595, 0.4191, 0.7611, 0.4254, 0.752, 0.4068, 0.7612, 0.4119, 0.7595, 0.4191, 0.752, 0.4197, 0.2957, 0.7731, 0.2865, 0.7808, 0.2841, 0.7747, 0.2858, 0.7673, 0.752, 0.3944, 0.752, 0.3816, 0.7595, 0.3809, 0.7612, 0.3865, 0.752, 0.3687, 0.7612, 0.3738, 0.7595, 0.3809, 0.752, 0.3816, 0.2988, 0.7348, 0.2881, 0.7416, 0.2876, 0.7361, 0.291, 0.7287, 0.3011, 0.6967, 0.2927, 0.7031, 0.2904, 0.6978, 0.2906, 0.691, 0.752, 0.3562, 0.752, 0.3434, 0.7595, 0.343, 0.7612, 0.3485, 0.752, 0.3304, 0.7611, 0.3362, 0.7595, 0.343, 0.752, 0.3434, 0.7319, 0.4435, 0.752, 0.4435, 0.7612, 0.4526, 0.7227, 0.4526, 0.7896, 0.3048, 0.7896, 0.3451, 0.779, 0.3491, 0.779, 0.3008, 0.7319, 0.4329, 0.7319, 0.4435, 0.7227, 0.4526, 0.7228, 0.4254, 0.3197, 0.6874, 0.3221, 0.6603, 0.3333, 0.6581, 0.3289, 0.6951, 0.752, 0.3198, 0.7319, 0.3198, 0.7227, 0.3102, 0.7612, 0.3102, 0.7882, 0.3627, 0.7882, 0.403, 0.7791, 0.4069, 0.7791, 0.3587, 0.752, 0.3304, 0.752, 0.3198, 0.7612, 0.3102, 0.7611, 0.3362, 0.2906, 0.691, 0.2862, 0.6653, 0.2949, 0.66, 0.3011, 0.6967, 0.7319, 0.3198, 0.7319, 0.3304, 0.7228, 0.3362, 0.7227, 0.3102, 0.3194, 0.8029, 0.3238, 0.7772, 0.3343, 0.7715, 0.3281, 0.8082, 0.7319, 0.3562, 0.7319, 0.3687, 0.7227, 0.3738, 0.7227, 0.3485, 0.3259, 0.7651, 0.3243, 0.7395, 0.332, 0.7334, 0.3343, 0.7715, 0.7319, 0.3944, 0.7319, 0.4068, 0.7227, 0.4119, 0.7227, 0.3865, 0.3213, 0.7266, 0.319, 0.7009, 0.3289, 0.6951, 0.332, 0.7334, 0.752, 0.4435, 0.752, 0.4329, 0.7611, 0.4254, 0.7612, 0.4526, 0.2889, 0.8079, 0.2865, 0.7808, 0.2957, 0.7731, 0.3001, 0.8101, 0.752, 0.4068, 0.752, 0.3944, 0.7612, 0.3865, 0.7612, 0.4119, 0.2858, 0.7673, 0.2881, 0.7416, 0.2988, 0.7348, 0.2957, 0.7731, 0.752, 0.3687, 0.752, 0.3562, 0.7612, 0.3485, 0.7612, 0.3738, 0.291, 0.7287, 0.2927, 0.7031, 0.3011, 0.6967, 0.2988, 0.7348, 0.7319, 0.4068, 0.752, 0.4068, 0.752, 0.4197, 0.7319, 0.4197, 0.7319, 0.4197, 0.752, 0.4197, 0.752, 0.4329, 0.7319, 0.4329, 0.7319, 0.3687, 0.752, 0.3687, 0.752, 0.3816, 0.7319, 0.3816, 0.7319, 0.3816, 0.752, 0.3816, 0.752, 0.3944, 0.7319, 0.3944, 0.7319, 0.3304, 0.752, 0.3304, 0.752, 0.3434, 0.7319, 0.3434, 0.7319, 0.3434, 0.752, 0.3434, 0.752, 0.3562, 0.7319, 0.3562, 0.7319, 0.4435, 0.7319, 0.4329, 0.752, 0.4329, 0.752, 0.4435, 0.3519, 0.6816, 0.3521, 0.6706, 0.3602, 0.6705, 0.3601, 0.6816, 0.42, 0.7545, 0.4199, 0.7435, 0.428, 0.7435, 0.4282, 0.7545, 0.4204, 0.6993, 0.4208, 0.6903, 0.429, 0.6903, 0.4285, 0.6993, 0.3518, 0.693, 0.3519, 0.6816, 0.3601, 0.6816, 0.36, 0.693, 0.4204, 0.7646, 0.42, 0.7545, 0.4282, 0.7545, 0.4285, 0.7647, 0.42, 0.7095, 0.4204, 0.6993, 0.4285, 0.6993, 0.4282, 0.7095, 0.3519, 0.7045, 0.3518, 0.693, 0.36, 0.693, 0.3601, 0.7045, 0.4208, 0.7735, 0.4204, 0.7646, 0.4285, 0.7647, 0.429, 0.7735, 0.4199, 0.7206, 0.42, 0.7095, 0.4282, 0.7095, 0.428, 0.7206, 0.3521, 0.7156, 0.3519, 0.7045, 0.3601, 0.7045, 0.3602, 0.7156, 0.3518, 0.7609, 0.3518, 0.752, 0.36, 0.752, 0.36, 0.7609, 0.4198, 0.732, 0.4199, 0.7206, 0.428, 0.7206, 0.428, 0.7321, 0.3524, 0.7258, 0.3521, 0.7156, 0.3602, 0.7156, 0.3606, 0.7258, 0.3517, 0.7711, 0.3518, 0.7609, 0.36, 0.7609, 0.36, 0.7711, 0.3528, 0.7347, 0.3524, 0.7258, 0.3606, 0.7258, 0.361, 0.7348, 0.3517, 0.7821, 0.3517, 0.7711, 0.36, 0.7711, 0.3599, 0.7821, 0.7229, 0.727, 0.723, 0.7181, 0.7312, 0.718, 0.7311, 0.7269, 0.3517, 0.7936, 0.3517, 0.7821, 0.3599, 0.7821, 0.3599, 0.7936, 0.7229, 0.7371, 0.7229, 0.727, 0.7311, 0.7269, 0.7311, 0.7371, 0.3517, 0.8051, 0.3517, 0.7936, 0.3599, 0.7936, 0.3599, 0.8051, 0.7229, 0.7482, 0.7229, 0.7371, 0.7311, 0.7371, 0.7311, 0.7482, 0.3517, 0.8161, 0.3517, 0.8051, 0.3599, 0.8051, 0.36, 0.8161, 0.7229, 0.7596, 0.7229, 0.7482, 0.7311, 0.7482, 0.7311, 0.7596, 0.3518, 0.8263, 0.3517, 0.8161, 0.36, 0.8161, 0.36, 0.8263, 0.7229, 0.7711, 0.7229, 0.7596, 0.7311, 0.7596, 0.7311, 0.7711, 0.3518, 0.8352, 0.3518, 0.8263, 0.36, 0.8263, 0.36, 0.8352, 0.7229, 0.7821, 0.7229, 0.7711, 0.7311, 0.7711, 0.7311, 0.7822, 0.3524, 0.6605, 0.3528, 0.6516, 0.361, 0.6515, 0.3606, 0.6604, 0.7229, 0.7923, 0.7229, 0.7821, 0.7311, 0.7822, 0.7311, 0.7924, 0.3521, 0.6706, 0.3524, 0.6605, 0.3606, 0.6604, 0.3602, 0.6705, 0.4199, 0.7435, 0.4198, 0.732, 0.428, 0.7321, 0.428, 0.7435, 0.723, 0.8012, 0.7229, 0.7923, 0.7311, 0.7924, 0.7312, 0.8013])
me_cylinder_001.materials.append(mat_material_001)
me_cylinder_001.use_remesh_fix_poles = True
me_cylinder_001.use_remesh_preserve_attributes = False
me_cylinder_001.use_mirror_vertex_groups = False
me_cylinder_001.update()
me_plane = bpy.data.meshes.new('Plane')
me_plane.from_pydata([(-1.0, -1.0, 0.0), (1.0, -1.0, 0.0), (-1.0, 1.0, 0.0), (1.0, 1.0, 0.0)], [], [(0, 1, 3, 2)])
_uv = me_plane.uv_layers.new(name='UVMap')
_uv.uv.foreach_set('vector', [0.0, 0.0, 1.0, 0.0, 1.0, 1.0, 0.0, 1.0])
me_plane.materials.append(mat_material_002)
me_plane.use_remesh_fix_poles = True
me_plane.use_remesh_preserve_attributes = False
me_plane.use_mirror_vertex_groups = False
me_plane.update()

# ---- objects
ob_camera = bpy.data.objects.new('Camera', cam_camera)
ob_cylinder = bpy.data.objects.new('Cylinder', me_cylinder_001)
ob_plane = bpy.data.objects.new('Plane', me_plane)

# ---- transforms, parenting, visibility, modifiers, constraints
ob_camera.location = (7.07, 2.597, 5.646)
ob_camera.rotation_euler = (1.109, -0.0, 2.386)
ob_camera.lock_rotations_4d = False
ob_camera.empty_display_type = 'ARROWS'
ob_camera.color = (0.0, 0.0, 0.0, 0.0)
ob_camera.display_type = 'WIRE'
ob_camera.lineart.crease_threshold = 0.0
ob_cylinder.location = (0.1444, -4.762, 1.192e-07)
ob_cylinder.rotation_euler = (3.142, -0.0, 8.386)
ob_cylinder.lineart.crease_threshold = 0.0
ob_plane.location = (0.1444, -4.762, -1.512)
ob_plane.rotation_euler = (0.0, -0.0, 1.571)
ob_plane.scale = (82.4, 82.4, 82.4)
ob_plane.lineart.crease_threshold = 0.0

# ---- collection membership
col_collection.objects.link(ob_camera)
col_collection.objects.link(ob_cylinder)
col_collection.objects.link(ob_plane)

# ---- scene / render settings (as saved in the file)
scene.camera = ob_camera
scene.frame_start = 1; scene.frame_end = 250; scene.frame_set(1)
scene.render.engine = 'CYCLES'
scene.render.resolution_y = 1920
scene.cycles.use_denoising = False
scene.cycles.samples = 128
scene.cycles.sampling_pattern = 'TABULATED_SOBOL'
scene.cycles.use_adaptive_sampling = False
scene.cycles.use_light_tree = False
scene.view_settings.view_transform = 'Filmic'
bpy.context.view_layer.update()

# ---- added for rendering (the .blend has no usable light): sun
light_auto_sun = bpy.data.lights.new('AutoSun', 'SUN')
light_auto_sun.energy = 3.0
light_auto_sun.angle = 0.0523599
ob_auto_sun = bpy.data.objects.new('AutoSun', light_auto_sun)
scene.collection.objects.link(ob_auto_sun)
ob_auto_sun.rotation_euler = (0.872665, 0.174533, 0.523599)
bpy.context.view_layer.update()
